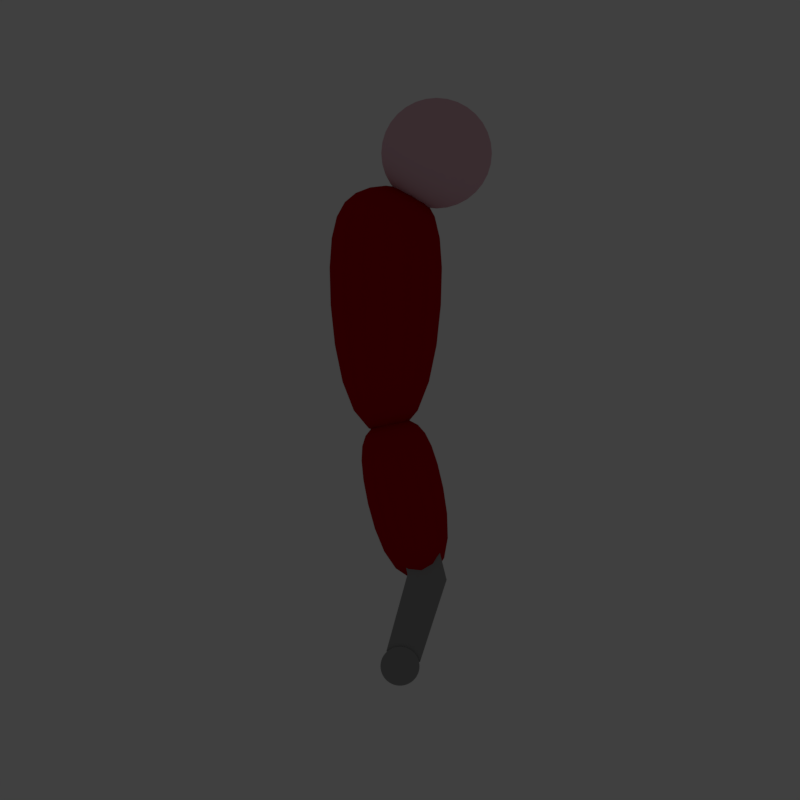 # Source: EnemyCharacter.blend  (saved by Blender 2.79.0; exported with 4.5.12 LTS)
import bpy
from mathutils import Matrix  # noqa: F401  (used for matrix-valued properties, if any)

bpy.ops.wm.read_factory_settings(use_empty=True)
scene = bpy.context.scene
scene.name = 'Scene'

# ---- collections
col_collection_1 = bpy.data.collections.new('Collection 1'); scene.collection.children.link(col_collection_1)
col_collection_1.hide_render = True
col_collection_1.hide_viewport = True
col_collection_2 = bpy.data.collections.new('Collection 2'); scene.collection.children.link(col_collection_2)
col_collection_3 = bpy.data.collections.new('Collection 3'); scene.collection.children.link(col_collection_3)
col_collection_3.hide_render = True
col_collection_3.hide_viewport = True
col_collection_4 = bpy.data.collections.new('Collection 4'); scene.collection.children.link(col_collection_4)
col_collection_4.hide_render = True
col_collection_4.hide_viewport = True
col_collection_11 = bpy.data.collections.new('Collection 11'); scene.collection.children.link(col_collection_11)
col_collection_12 = bpy.data.collections.new('Collection 12'); scene.collection.children.link(col_collection_12)
col_collection_12.hide_render = True
col_collection_12.hide_viewport = True

# ---- materials (node trees are filled in below, after node groups)
mat_material_002 = bpy.data.materials.new('Material.002')
mat_material_002.alpha_threshold = 0.0
mat_material_002.use_transparent_shadow = False
mat_material_002.diffuse_color = (1.0, 1.0, 1.0, 1.0)
mat_material_002.roughness = 0.5
mat_material_002.specular_intensity = 0.0
mat_material_003 = bpy.data.materials.new('Material.003')
mat_material_003.alpha_threshold = 0.0
mat_material_003.use_transparent_shadow = False
mat_material_003.diffuse_color = (0.0, 0.0, 0.0, 1.0)
mat_material_003.roughness = 0.5
mat_material_003.specular_intensity = 0.0
mat_material_006 = bpy.data.materials.new('Material.006')
mat_material_006.alpha_threshold = 0.0
mat_material_006.use_transparent_shadow = False
mat_material_006.diffuse_color = (0.3185, 0.3185, 0.3185, 1.0)
mat_material_006.roughness = 0.5
mat_green = bpy.data.materials.new('Green')
mat_green.alpha_threshold = 0.0
mat_green.use_transparent_shadow = False
mat_green.diffuse_color = (0.448, 0.0, 0.003622, 1.0)
mat_green.roughness = 0.5
mat_material_005 = bpy.data.materials.new('Material.005')
mat_material_005.alpha_threshold = 0.0
mat_material_005.use_transparent_shadow = False
mat_material_005.diffuse_color = (0.8, 0.4925, 0.5658, 1.0)
mat_material_005.roughness = 0.5
mat_material_004 = bpy.data.materials.new('Material.004')
mat_material_004.alpha_threshold = 0.0
mat_material_004.use_transparent_shadow = False
mat_material_004.diffuse_color = (0.168, 0.01458, 0.004047, 1.0)
mat_material_004.roughness = 0.5
mat_material_004.specular_intensity = 0.0

# ---- material node trees

# ---- world
world_world = bpy.data.worlds.new('World'); scene.world = world_world
world_world.color = (0.05088, 0.05088, 0.05088)
world_world.use_sun_shadow = False
world_world.sun_shadow_jitter_overblur = 0.0
world_world.cycles.sampling_method = 'MANUAL'

# ---- cameras
cam_camera = bpy.data.cameras.new('Camera')
cam_camera.type = 'ORTHO'
cam_camera.clip_end = 100.0
cam_camera.lens = 35.0
cam_camera.sensor_width = 32.0
cam_camera.sensor_height = 18.0
cam_camera.ortho_scale = 2.104
cam_camera.dof.focus_distance = 0.0
cam_camera.dof.aperture_fstop = 128.0

# ---- lights
light_sun = bpy.data.lights.new('Sun', 'SUN')
light_sun.transmission_factor = 0.0
light_sun.angle = 0.1993
light_sun.energy = 1.0
light_sun.shadow_buffer_clip_start = 0.5
light_sun.shadow_soft_size = 0.1
light_sun.shadow_cascade_max_distance = 1000.0

# ---- meshes
me_cylinder_004 = bpy.data.meshes.new('Cylinder.004')
me_cylinder_004.from_pydata([(0.0, 1.0, -0.1), (0.0, 1.0, 0.1), (0.09802, 0.9952, -0.1), (0.09802, 0.9952, 0.1), (0.1951, 0.9808, -0.1), (0.1951, 0.9808, 0.1), (0.2903, 0.9569, -0.1), (0.2903, 0.9569, 0.1), (0.3827, 0.9239, -0.1), (0.3827, 0.9239, 0.1), (0.4714, 0.8819, -0.1), (0.4714, 0.8819, 0.1), (0.5556, 0.8315, -0.1), (0.5556, 0.8315, 0.1), (0.6344, 0.773, -0.1), (0.6344, 0.773, 0.1), (0.7071, 0.7071, -0.1), (0.7071, 0.7071, 0.1), (0.773, 0.6344, -0.1), (0.773, 0.6344, 0.1), (0.8315, 0.5556, -0.1), (0.8315, 0.5556, 0.1), (0.8819, 0.4714, -0.1), (0.8819, 0.4714, 0.1), (0.9239, 0.3827, -0.1), (0.9239, 0.3827, 0.1), (0.9569, 0.2903, -0.1), (0.9569, 0.2903, 0.1), (0.9808, 0.1951, -0.1), (0.9808, 0.1951, 0.1), (0.9952, 0.09802, -0.1), (0.9952, 0.09802, 0.1), (1.0, -1.629e-07, -0.1), (1.0, -1.629e-07, 0.1), (0.9952, -0.09802, -0.1), (0.9952, -0.09802, 0.1), (0.9808, -0.1951, -0.1), (0.9808, -0.1951, 0.1), (0.9569, -0.2903, -0.1), (0.9569, -0.2903, 0.1), (0.9239, -0.3827, -0.1), (0.9239, -0.3827, 0.1), (0.8819, -0.4714, -0.1), (0.8819, -0.4714, 0.1), (0.8315, -0.5556, -0.1), (0.8315, -0.5556, 0.1), (0.773, -0.6344, -0.1), (0.773, -0.6344, 0.1), (0.7071, -0.7071, -0.1), (0.7071, -0.7071, 0.1), (0.6344, -0.773, -0.1), (0.6344, -0.773, 0.1), (0.5556, -0.8315, -0.1), (0.5556, -0.8315, 0.1), (0.4714, -0.8819, -0.1), (0.4714, -0.8819, 0.1), (0.3827, -0.9239, -0.1), (0.3827, -0.9239, 0.1), (0.2903, -0.9569, -0.1), (0.2903, -0.9569, 0.1), (0.1951, -0.9808, -0.1), (0.1951, -0.9808, 0.1), (0.09802, -0.9952, -0.1), (0.09802, -0.9952, 0.1), (-8.027e-07, -1.0, -0.1), (-8.027e-07, -1.0, 0.1), (-0.09802, -0.9952, -0.1), (-0.09802, -0.9952, 0.1), (-0.1951, -0.9808, -0.1), (-0.1951, -0.9808, 0.1), (-0.2903, -0.9569, -0.1), (-0.2903, -0.9569, 0.1), (-0.3827, -0.9239, -0.1), (-0.3827, -0.9239, 0.1), (-0.4714, -0.8819, -0.1), (-0.4714, -0.8819, 0.1), (-0.5556, -0.8315, -0.1), (-0.5556, -0.8315, 0.1), (-0.6344, -0.773, -0.1), (-0.6344, -0.773, 0.1), (-0.7071, -0.7071, -0.1), (-0.7071, -0.7071, 0.1), (-0.773, -0.6344, -0.1), (-0.773, -0.6344, 0.1), (-0.8315, -0.5556, -0.1), (-0.8315, -0.5556, 0.1), (-0.8819, -0.4714, -0.1), (-0.8819, -0.4714, 0.1), (-0.9239, -0.3827, -0.1), (-0.9239, -0.3827, 0.1), (-0.9569, -0.2903, -0.1), (-0.9569, -0.2903, 0.1), (-0.9808, -0.1951, -0.1), (-0.9808, -0.1951, 0.1), (-0.9952, -0.09802, -0.1), (-0.9952, -0.09802, 0.1), (-1.0, -4.649e-07, -0.1), (-1.0, -4.649e-07, 0.1), (-0.9952, 0.09802, -0.1), (-0.9952, 0.09802, 0.1), (-0.9808, 0.1951, -0.1), (-0.9808, 0.1951, 0.1), (-0.9569, 0.2903, -0.1), (-0.9569, 0.2903, 0.1), (-0.9239, 0.3827, -0.1), (-0.9239, 0.3827, 0.1), (-0.8819, 0.4714, -0.1), (-0.8819, 0.4714, 0.1), (-0.8315, 0.5556, -0.1), (-0.8315, 0.5556, 0.1), (-0.773, 0.6344, -0.1), (-0.773, 0.6344, 0.1), (-0.7071, 0.7071, -0.1), (-0.7071, 0.7071, 0.1), (-0.6344, 0.773, -0.1), (-0.6344, 0.773, 0.1), (-0.5556, 0.8315, -0.1), (-0.5556, 0.8315, 0.1), (-0.4714, 0.8819, -0.1), (-0.4714, 0.8819, 0.1), (-0.3827, 0.9239, -0.1), (-0.3827, 0.9239, 0.1), (-0.2903, 0.9569, -0.1), (-0.2903, 0.9569, 0.1), (-0.1951, 0.9808, -0.1), (-0.1951, 0.9808, 0.1), (-0.09802, 0.9952, -0.1), (-0.09802, 0.9952, 0.1), (0.1051, -0.9684, 0.3), (0.1051, -0.9684, 0.5), (0.1138, -1.049, 0.3), (0.1138, -1.049, 0.5), (-0.1051, -0.9684, 0.3), (-0.1051, -0.9684, 0.5), (-0.1138, -1.049, 0.3), (-0.1138, -1.049, 0.5), (0.2763, -0.6476, 0.3), (0.2763, -0.6476, 0.5), (0.308, -0.7219, 0.3), (0.308, -0.7219, 0.5), (-0.05438, -0.975, 0.3), (-0.05438, -0.975, 0.5), (0.03038, -0.9661, 0.3), (0.03038, -0.9661, 0.5), (0.2913, -0.5675, 0.3), (0.2913, -0.5675, 0.5), (0.3282, -0.6393, 0.3), (0.3282, -0.6393, 0.5), (-0.4844, -0.846, 0.3), (-0.4844, -0.846, 0.5), (-0.5245, -0.916, 0.3), (-0.5245, -0.916, 0.5), (-0.6539, -0.7211, 0.3), (-0.6539, -0.7211, 0.5), (-0.7082, -0.7809, 0.3), (-0.7082, -0.7809, 0.5), (-0.157, -0.6855, 0.3), (-0.157, -0.6855, 0.5), (-0.1749, -0.7642, 0.3), (-0.1749, -0.7642, 0.5), (-0.6174, -0.7571, 0.3), (-0.6174, -0.7571, 0.5), (-0.5429, -0.799, 0.3), (-0.5429, -0.799, 0.5), (-0.09815, -0.631, 0.3), (-0.09815, -0.631, 0.5), (-0.1104, -0.7107, 0.3), (-0.1104, -0.7107, 0.5), (-0.8881, -0.3994, 0.3), (-0.8881, -0.3994, 0.5), (-0.9617, -0.4325, 0.3), (-0.9617, -0.4325, 0.5), (-0.9527, -0.1989, 0.3), (-0.9527, -0.1989, 0.5), (-1.032, -0.2154, 0.3), (-1.032, -0.2154, 0.5), (-0.5296, -0.4622, 0.3), (-0.5296, -0.4622, 0.5), (-0.5904, -0.5153, 0.3), (-0.5904, -0.5153, 0.5), (-0.9455, -0.2499, 0.3), (-0.9455, -0.2499, 0.5), (-0.9089, -0.3275, 0.3), (-0.9089, -0.3275, 0.5), (-0.4507, -0.4537, 0.3), (-0.4507, -0.4537, 0.5), (-0.5076, -0.5109, 0.3), (-0.5076, -0.5109, 0.5), (-0.9528, 0.1985, 0.3), (-0.9528, 0.1985, 0.5), (-1.032, 0.2149, 0.3), (-1.032, 0.2149, 0.5), (-0.8883, 0.3991, 0.3), (-0.8883, 0.3991, 0.5), (-0.9619, 0.4321, 0.3), (-0.9619, 0.4321, 0.5), (-0.7004, -0.06294, 0.3), (-0.7004, -0.06294, 0.5), (-0.7807, -0.07006, 0.3), (-0.7807, -0.07006, 0.5), (-0.9111, 0.3531, 0.3), (-0.9111, 0.3531, 0.5), (-0.9285, 0.2693, 0.3), (-0.9285, 0.2693, 0.5), (-0.6301, -0.1022, 0.3), (-0.6301, -0.1022, 0.5), (-0.7098, -0.115, 0.3), (-0.7098, -0.115, 0.5), (-0.6542, 0.7208, 0.3), (-0.6542, 0.7208, 0.5), (-0.7085, 0.7806, 0.3), (-0.7085, 0.7806, 0.5), (-0.4848, 0.8458, 0.3), (-0.4848, 0.8458, 0.5), (-0.5249, 0.9158, 0.3), (-0.5249, 0.9158, 0.5), (-0.6042, 0.3611, 0.3), (-0.6042, 0.3611, 0.5), (-0.6735, 0.4026, 0.3), (-0.6735, 0.4026, 0.5), (-0.5293, 0.8206, 0.3), (-0.5293, 0.8206, 0.5), (-0.5933, 0.7641, 0.3), (-0.5933, 0.7641, 0.5), (-0.5694, 0.2876, 0.3), (-0.5694, 0.2876, 0.5), (-0.6414, 0.324, 0.3), (-0.6414, 0.324, 0.5), (-0.1056, 0.9683, 0.3), (-0.1056, 0.9683, 0.5), (-0.1142, 1.049, 0.3), (-0.1142, 1.049, 0.5), (0.1047, 0.9684, 0.3), (0.1047, 0.9684, 0.5), (0.1133, 1.049, 0.3), (0.1133, 1.049, 0.5), (-0.2766, 0.6475, 0.3), (-0.2766, 0.6475, 0.5), (-0.3083, 0.7217, 0.3), (-0.3083, 0.7217, 0.5), (0.05397, 0.975, 0.3), (0.05397, 0.975, 0.5), (-0.03078, 0.9661, 0.3), (-0.03078, 0.9661, 0.5), (-0.2915, 0.5674, 0.3), (-0.2915, 0.5674, 0.5), (-0.3285, 0.6392, 0.3), (-0.3285, 0.6392, 0.5), (0.484, 0.8461, 0.3), (0.484, 0.8461, 0.5), (0.5241, 0.9162, 0.3), (0.5241, 0.9162, 0.5), (0.6536, 0.7214, 0.3), (0.6536, 0.7214, 0.5), (0.7078, 0.7812, 0.3), (0.7078, 0.7812, 0.5), (0.1567, 0.6855, 0.3), (0.1567, 0.6855, 0.5), (0.1746, 0.7642, 0.3), (0.1746, 0.7642, 0.5), (0.6171, 0.7574, 0.3), (0.6171, 0.7574, 0.5), (0.5426, 0.7992, 0.3), (0.5426, 0.7992, 0.5), (0.09789, 0.631, 0.3), (0.09789, 0.631, 0.5), (0.1101, 0.7108, 0.3), (0.1101, 0.7108, 0.5), (0.8879, 0.3998, 0.3), (0.8879, 0.3998, 0.5), (0.9615, 0.4329, 0.3), (0.9615, 0.4329, 0.5), (0.9527, 0.1993, 0.3), (0.9527, 0.1993, 0.5), (1.032, 0.2158, 0.3), (1.032, 0.2158, 0.5), (0.5294, 0.4625, 0.3), (0.5294, 0.4625, 0.5), (0.5902, 0.5156, 0.3), (0.5902, 0.5156, 0.5), (0.9454, 0.2503, 0.3), (0.9454, 0.2503, 0.5), (0.9088, 0.3279, 0.3), (0.9088, 0.3279, 0.5), (0.4505, 0.4539, 0.3), (0.4505, 0.4539, 0.5), (0.5074, 0.5111, 0.3), (0.5074, 0.5111, 0.5), (0.9529, -0.1981, 0.3), (0.9529, -0.1981, 0.5), (1.032, -0.2145, 0.3), (1.032, -0.2145, 0.5), (0.8885, -0.3987, 0.3), (0.8885, -0.3987, 0.5), (0.9621, -0.4318, 0.3), (0.9621, -0.4318, 0.5), (0.7003, 0.06324, 0.3), (0.7003, 0.06324, 0.5), (0.7807, 0.07039, 0.3), (0.7807, 0.07039, 0.5), (0.9112, -0.3527, 0.3), (0.9112, -0.3527, 0.5), (0.9287, -0.2689, 0.3), (0.9287, -0.2689, 0.5), (0.6301, 0.1025, 0.3), (0.6301, 0.1025, 0.5), (0.7097, 0.1153, 0.3), (0.7097, 0.1153, 0.5), (0.6546, -0.7205, 0.3), (0.6546, -0.7205, 0.5), (0.7088, -0.7803, 0.3), (0.7088, -0.7803, 0.5), (0.4851, -0.8456, 0.3), (0.4851, -0.8456, 0.5), (0.5253, -0.9156, 0.3), (0.5253, -0.9156, 0.5), (0.6044, -0.3609, 0.3), (0.6044, -0.3609, 0.5), (0.6737, -0.4023, 0.3), (0.6737, -0.4023, 0.5), (0.5297, -0.8203, 0.3), (0.5297, -0.8203, 0.5), (0.5936, -0.7639, 0.3), (0.5936, -0.7639, 0.5), (0.5695, -0.2873, 0.3), (0.5695, -0.2873, 0.5), (0.6415, -0.3237, 0.3), (0.6415, -0.3237, 0.5), (0.106, -0.9683, 0.3), (0.106, -0.9683, 0.5), (0.1146, -1.049, 0.3), (0.1146, -1.049, 0.5), (-0.1043, -0.9684, 0.3), (-0.1043, -0.9684, 0.5), (-0.1129, -1.049, 0.3), (-0.1129, -1.049, 0.5), (0.2768, -0.6474, 0.3), (0.2768, -0.6474, 0.5), (0.3086, -0.7216, 0.3), (0.3086, -0.7216, 0.5), (-0.05357, -0.975, 0.3), (-0.05357, -0.975, 0.5), (0.03119, -0.966, 0.3), (0.03119, -0.966, 0.5), (0.2918, -0.5673, 0.3), (0.2918, -0.5673, 0.5), (0.3287, -0.639, 0.3), (0.3287, -0.639, 0.5)], [], [(0, 1, 3, 2), (2, 3, 5, 4), (4, 5, 7, 6), (6, 7, 9, 8), (8, 9, 11, 10), (10, 11, 13, 12), (12, 13, 15, 14), (14, 15, 17, 16), (16, 17, 19, 18), (18, 19, 21, 20), (20, 21, 23, 22), (22, 23, 25, 24), (24, 25, 27, 26), (26, 27, 29, 28), (28, 29, 31, 30), (30, 31, 33, 32), (32, 33, 35, 34), (34, 35, 37, 36), (36, 37, 39, 38), (38, 39, 41, 40), (40, 41, 43, 42), (42, 43, 45, 44), (44, 45, 47, 46), (46, 47, 49, 48), (48, 49, 51, 50), (50, 51, 53, 52), (52, 53, 55, 54), (54, 55, 57, 56), (56, 57, 59, 58), (58, 59, 61, 60), (60, 61, 63, 62), (62, 63, 65, 64), (64, 65, 67, 66), (66, 67, 69, 68), (68, 69, 71, 70), (70, 71, 73, 72), (72, 73, 75, 74), (74, 75, 77, 76), (76, 77, 79, 78), (78, 79, 81, 80), (80, 81, 83, 82), (82, 83, 85, 84), (84, 85, 87, 86), (86, 87, 89, 88), (88, 89, 91, 90), (90, 91, 93, 92), (92, 93, 95, 94), (94, 95, 97, 96), (96, 97, 99, 98), (98, 99, 101, 100), (100, 101, 103, 102), (102, 103, 105, 104), (104, 105, 107, 106), (106, 107, 109, 108), (108, 109, 111, 110), (110, 111, 113, 112), (112, 113, 115, 114), (114, 115, 117, 116), (116, 117, 119, 118), (118, 119, 121, 120), (120, 121, 123, 122), (122, 123, 125, 124), (3, 1, 127, 125, 123, 121, 119, 117, 115, 113, 111, 109, 107, 105, 103, 101, 99, 97, 95, 93, 91, 89, 87, 85, 83, 81, 79, 77, 75, 73, 71, 69, 67, 65, 63, 61, 59, 57, 55, 53, 51, 49, 47, 45, 43, 41, 39, 37, 35, 33, 31, 29, 27, 25, 23, 21, 19, 17, 15, 13, 11, 9, 7, 5), (124, 125, 127, 126), (126, 127, 1, 0), (0, 2, 4, 6, 8, 10, 12, 14, 16, 18, 20, 22, 24, 26, 28, 30, 32, 34, 36, 38, 40, 42, 44, 46, 48, 50, 52, 54, 56, 58, 60, 62, 64, 66, 68, 70, 72, 74, 76, 78, 80, 82, 84, 86, 88, 90, 92, 94, 96, 98, 100, 102, 104, 106, 108, 110, 112, 114, 116, 118, 120, 122, 124, 126), (128, 129, 131, 130), (130, 131, 135, 134), (134, 135, 133, 132), (132, 133, 129, 128), (130, 134, 132, 128), (135, 131, 129, 133), (137, 139, 147, 145), (138, 139, 143, 142), (142, 143, 141, 140), (140, 141, 137, 136), (138, 142, 140, 136), (143, 139, 137, 141), (144, 145, 147, 146), (138, 136, 144, 146), (139, 138, 146, 147), (136, 137, 145, 144), (148, 149, 151, 150), (150, 151, 155, 154), (154, 155, 153, 152), (152, 153, 149, 148), (150, 154, 152, 148), (155, 151, 149, 153), (157, 159, 167, 165), (158, 159, 163, 162), (162, 163, 161, 160), (160, 161, 157, 156), (158, 162, 160, 156), (163, 159, 157, 161), (164, 165, 167, 166), (158, 156, 164, 166), (159, 158, 166, 167), (156, 157, 165, 164), (168, 169, 171, 170), (170, 171, 175, 174), (174, 175, 173, 172), (172, 173, 169, 168), (170, 174, 172, 168), (175, 171, 169, 173), (177, 179, 187, 185), (178, 179, 183, 182), (182, 183, 181, 180), (180, 181, 177, 176), (178, 182, 180, 176), (183, 179, 177, 181), (184, 185, 187, 186), (178, 176, 184, 186), (179, 178, 186, 187), (176, 177, 185, 184), (188, 189, 191, 190), (190, 191, 195, 194), (194, 195, 193, 192), (192, 193, 189, 188), (190, 194, 192, 188), (195, 191, 189, 193), (197, 199, 207, 205), (198, 199, 203, 202), (202, 203, 201, 200), (200, 201, 197, 196), (198, 202, 200, 196), (203, 199, 197, 201), (204, 205, 207, 206), (198, 196, 204, 206), (199, 198, 206, 207), (196, 197, 205, 204), (208, 209, 211, 210), (210, 211, 215, 214), (214, 215, 213, 212), (212, 213, 209, 208), (210, 214, 212, 208), (215, 211, 209, 213), (217, 219, 227, 225), (218, 219, 223, 222), (222, 223, 221, 220), (220, 221, 217, 216), (218, 222, 220, 216), (223, 219, 217, 221), (224, 225, 227, 226), (218, 216, 224, 226), (219, 218, 226, 227), (216, 217, 225, 224), (228, 229, 231, 230), (230, 231, 235, 234), (234, 235, 233, 232), (232, 233, 229, 228), (230, 234, 232, 228), (235, 231, 229, 233), (237, 239, 247, 245), (238, 239, 243, 242), (242, 243, 241, 240), (240, 241, 237, 236), (238, 242, 240, 236), (243, 239, 237, 241), (244, 245, 247, 246), (238, 236, 244, 246), (239, 238, 246, 247), (236, 237, 245, 244), (248, 249, 251, 250), (250, 251, 255, 254), (254, 255, 253, 252), (252, 253, 249, 248), (250, 254, 252, 248), (255, 251, 249, 253), (257, 259, 267, 265), (258, 259, 263, 262), (262, 263, 261, 260), (260, 261, 257, 256), (258, 262, 260, 256), (263, 259, 257, 261), (264, 265, 267, 266), (258, 256, 264, 266), (259, 258, 266, 267), (256, 257, 265, 264), (268, 269, 271, 270), (270, 271, 275, 274), (274, 275, 273, 272), (272, 273, 269, 268), (270, 274, 272, 268), (275, 271, 269, 273), (277, 279, 287, 285), (278, 279, 283, 282), (282, 283, 281, 280), (280, 281, 277, 276), (278, 282, 280, 276), (283, 279, 277, 281), (284, 285, 287, 286), (278, 276, 284, 286), (279, 278, 286, 287), (276, 277, 285, 284), (288, 289, 291, 290), (290, 291, 295, 294), (294, 295, 293, 292), (292, 293, 289, 288), (290, 294, 292, 288), (295, 291, 289, 293), (297, 299, 307, 305), (298, 299, 303, 302), (302, 303, 301, 300), (300, 301, 297, 296), (298, 302, 300, 296), (303, 299, 297, 301), (304, 305, 307, 306), (298, 296, 304, 306), (299, 298, 306, 307), (296, 297, 305, 304), (308, 309, 311, 310), (310, 311, 315, 314), (314, 315, 313, 312), (312, 313, 309, 308), (310, 314, 312, 308), (315, 311, 309, 313), (317, 319, 327, 325), (318, 319, 323, 322), (322, 323, 321, 320), (320, 321, 317, 316), (318, 322, 320, 316), (323, 319, 317, 321), (324, 325, 327, 326), (318, 316, 324, 326), (319, 318, 326, 327), (316, 317, 325, 324), (328, 329, 331, 330), (330, 331, 335, 334), (334, 335, 333, 332), (332, 333, 329, 328), (330, 334, 332, 328), (335, 331, 329, 333), (337, 339, 347, 345), (338, 339, 343, 342), (342, 343, 341, 340), (340, 341, 337, 336), (338, 342, 340, 336), (343, 339, 337, 341), (344, 345, 347, 346), (338, 336, 344, 346), (339, 338, 346, 347), (336, 337, 345, 344)])
me_cylinder_004.polygons.foreach_set('material_index', [0, 0, 0, 0, 0, 0, 0, 0, 0, 0, 0, 0, 0, 0, 0, 0, 0, 0, 0, 0, 0, 0, 0, 0, 0, 0, 0, 0, 0, 0, 0, 0, 0, 0, 0, 0, 0, 0, 0, 0, 0, 0, 0, 0, 0, 0, 0, 0, 0, 0, 0, 0, 0, 0, 0, 0, 0, 0, 0, 0, 0, 0, 0, 0, 0, 0, 1, 1, 1, 1, 1, 1, 1, 1, 1, 1, 1, 1, 1, 1, 1, 1, 1, 1, 1, 1, 1, 1, 1, 1, 1, 1, 1, 1, 1, 1, 1, 1, 1, 1, 1, 1, 1, 1, 1, 1, 1, 1, 1, 1, 1, 1, 1, 1, 1, 1, 1, 1, 1, 1, 1, 1, 1, 1, 1, 1, 1, 1, 1, 1, 1, 1, 1, 1, 1, 1, 1, 1, 1, 1, 1, 1, 1, 1, 1, 1, 1, 1, 1, 1, 1, 1, 1, 1, 1, 1, 1, 1, 1, 1, 1, 1, 1, 1, 1, 1, 1, 1, 1, 1, 1, 1, 1, 1, 1, 1, 1, 1, 1, 1, 1, 1, 1, 1, 1, 1, 1, 1, 1, 1, 1, 1, 1, 1, 1, 1, 1, 1, 1, 1, 1, 1, 1, 1, 1, 1, 1, 1, 1, 1, 1, 1, 1, 1, 1, 1, 1, 1, 1, 1, 1, 1, 1, 1, 1, 1, 1, 1, 1, 1, 1, 1, 1, 1, 1, 1, 1, 1, 1, 1, 1, 1])
me_cylinder_004.materials.append(mat_material_002)
me_cylinder_004.materials.append(mat_material_003)
me_cylinder_004.use_remesh_preserve_volume = False
me_cylinder_004.use_remesh_preserve_attributes = False
me_cylinder_004.use_mirror_vertex_groups = False
me_cylinder_004.update()
me_cube_001 = bpy.data.meshes.new('Cube.001')
me_cube_001.from_pydata([(-0.1, 0.1533, -0.1), (-0.1, 0.1533, 0.1), (-0.1, 0.234, -0.1), (-0.1, 0.234, 0.1), (0.1, 0.1533, -0.1), (0.1, 0.1533, 0.1), (0.1, 0.234, -0.1), (0.1, 0.234, 0.1), (-0.3723, -0.1171, -0.1), (-0.3723, -0.1171, 0.1), (-0.3723, -0.03638, -0.1), (-0.3723, -0.03638, 0.1), (0.05155, 0.1564, -0.1), (0.05155, 0.1564, 0.1), (-0.0291, 0.146, -0.1), (-0.0291, 0.146, 0.1), (-0.4379, -0.1821, -0.1), (-0.4379, -0.1821, 0.1), (-0.4379, -0.1014, -0.1), (-0.4379, -0.1014, 0.1)], [], [(0, 1, 3, 2), (2, 3, 7, 6), (6, 7, 5, 4), (4, 5, 1, 0), (2, 6, 4, 0), (7, 3, 1, 5), (9, 11, 19, 17), (10, 11, 15, 14), (14, 15, 13, 12), (12, 13, 9, 8), (10, 14, 12, 8), (15, 11, 9, 13), (16, 17, 19, 18), (10, 8, 16, 18), (11, 10, 18, 19), (8, 9, 17, 16)])
me_cube_001.materials.append(mat_material_003)
me_cube_001.use_remesh_preserve_volume = False
me_cube_001.use_remesh_preserve_attributes = False
me_cube_001.use_mirror_vertex_groups = False
me_cube_001.update()
me_cylinder_001 = bpy.data.meshes.new('Cylinder.001')
me_cylinder_001.from_pydata([(0.0, 1.0, -0.1), (0.0, 1.0, 0.1), (0.09802, 0.9952, -0.1), (0.09802, 0.9952, 0.1), (0.1951, 0.9808, -0.1), (0.1951, 0.9808, 0.1), (0.2903, 0.9569, -0.1), (0.2903, 0.9569, 0.1), (0.3827, 0.9239, -0.1), (0.3827, 0.9239, 0.1), (0.4714, 0.8819, -0.1), (0.4714, 0.8819, 0.1), (0.5556, 0.8315, -0.1), (0.5556, 0.8315, 0.1), (0.6344, 0.773, -0.1), (0.6344, 0.773, 0.1), (0.7071, 0.7071, -0.1), (0.7071, 0.7071, 0.1), (0.773, 0.6344, -0.1), (0.773, 0.6344, 0.1), (0.8315, 0.5556, -0.1), (0.8315, 0.5556, 0.1), (0.8819, 0.4714, -0.1), (0.8819, 0.4714, 0.1), (0.9239, 0.3827, -0.1), (0.9239, 0.3827, 0.1), (0.9569, 0.2903, -0.1), (0.9569, 0.2903, 0.1), (0.9808, 0.1951, -0.1), (0.9808, 0.1951, 0.1), (0.9952, 0.09802, -0.1), (0.9952, 0.09802, 0.1), (1.0, -1.629e-07, -0.1), (1.0, -1.629e-07, 0.1), (0.9952, -0.09802, -0.1), (0.9952, -0.09802, 0.1), (0.9808, -0.1951, -0.1), (0.9808, -0.1951, 0.1), (0.9569, -0.2903, -0.1), (0.9569, -0.2903, 0.1), (0.9239, -0.3827, -0.1), (0.9239, -0.3827, 0.1), (0.8819, -0.4714, -0.1), (0.8819, -0.4714, 0.1), (0.8315, -0.5556, -0.1), (0.8315, -0.5556, 0.1), (0.773, -0.6344, -0.1), (0.773, -0.6344, 0.1), (0.7071, -0.7071, -0.1), (0.7071, -0.7071, 0.1), (0.6344, -0.773, -0.1), (0.6344, -0.773, 0.1), (0.5556, -0.8315, -0.1), (0.5556, -0.8315, 0.1), (0.4714, -0.8819, -0.1), (0.4714, -0.8819, 0.1), (0.3827, -0.9239, -0.1), (0.3827, -0.9239, 0.1), (0.2903, -0.9569, -0.1), (0.2903, -0.9569, 0.1), (0.1951, -0.9808, -0.1), (0.1951, -0.9808, 0.1), (0.09802, -0.9952, -0.1), (0.09802, -0.9952, 0.1), (-8.027e-07, -1.0, -0.1), (-8.027e-07, -1.0, 0.1), (-0.09802, -0.9952, -0.1), (-0.09802, -0.9952, 0.1), (-0.1951, -0.9808, -0.1), (-0.1951, -0.9808, 0.1), (-0.2903, -0.9569, -0.1), (-0.2903, -0.9569, 0.1), (-0.3827, -0.9239, -0.1), (-0.3827, -0.9239, 0.1), (-0.4714, -0.8819, -0.1), (-0.4714, -0.8819, 0.1), (-0.5556, -0.8315, -0.1), (-0.5556, -0.8315, 0.1), (-0.6344, -0.773, -0.1), (-0.6344, -0.773, 0.1), (-0.7071, -0.7071, -0.1), (-0.7071, -0.7071, 0.1), (-0.773, -0.6344, -0.1), (-0.773, -0.6344, 0.1), (-0.8315, -0.5556, -0.1), (-0.8315, -0.5556, 0.1), (-0.8819, -0.4714, -0.1), (-0.8819, -0.4714, 0.1), (-0.9239, -0.3827, -0.1), (-0.9239, -0.3827, 0.1), (-0.9569, -0.2903, -0.1), (-0.9569, -0.2903, 0.1), (-0.9808, -0.1951, -0.1), (-0.9808, -0.1951, 0.1), (-0.9952, -0.09802, -0.1), (-0.9952, -0.09802, 0.1), (-1.0, -4.649e-07, -0.1), (-1.0, -4.649e-07, 0.1), (-0.9952, 0.09802, -0.1), (-0.9952, 0.09802, 0.1), (-0.9808, 0.1951, -0.1), (-0.9808, 0.1951, 0.1), (-0.9569, 0.2903, -0.1), (-0.9569, 0.2903, 0.1), (-0.9239, 0.3827, -0.1), (-0.9239, 0.3827, 0.1), (-0.8819, 0.4714, -0.1), (-0.8819, 0.4714, 0.1), (-0.8315, 0.5556, -0.1), (-0.8315, 0.5556, 0.1), (-0.773, 0.6344, -0.1), (-0.773, 0.6344, 0.1), (-0.7071, 0.7071, -0.1), (-0.7071, 0.7071, 0.1), (-0.6344, 0.773, -0.1), (-0.6344, 0.773, 0.1), (-0.5556, 0.8315, -0.1), (-0.5556, 0.8315, 0.1), (-0.4714, 0.8819, -0.1), (-0.4714, 0.8819, 0.1), (-0.3827, 0.9239, -0.1), (-0.3827, 0.9239, 0.1), (-0.2903, 0.9569, -0.1), (-0.2903, 0.9569, 0.1), (-0.1951, 0.9808, -0.1), (-0.1951, 0.9808, 0.1), (-0.09802, 0.9952, -0.1), (-0.09802, 0.9952, 0.1)], [], [(0, 1, 3, 2), (2, 3, 5, 4), (4, 5, 7, 6), (6, 7, 9, 8), (8, 9, 11, 10), (10, 11, 13, 12), (12, 13, 15, 14), (14, 15, 17, 16), (16, 17, 19, 18), (18, 19, 21, 20), (20, 21, 23, 22), (22, 23, 25, 24), (24, 25, 27, 26), (26, 27, 29, 28), (28, 29, 31, 30), (30, 31, 33, 32), (32, 33, 35, 34), (34, 35, 37, 36), (36, 37, 39, 38), (38, 39, 41, 40), (40, 41, 43, 42), (42, 43, 45, 44), (44, 45, 47, 46), (46, 47, 49, 48), (48, 49, 51, 50), (50, 51, 53, 52), (52, 53, 55, 54), (54, 55, 57, 56), (56, 57, 59, 58), (58, 59, 61, 60), (60, 61, 63, 62), (62, 63, 65, 64), (64, 65, 67, 66), (66, 67, 69, 68), (68, 69, 71, 70), (70, 71, 73, 72), (72, 73, 75, 74), (74, 75, 77, 76), (76, 77, 79, 78), (78, 79, 81, 80), (80, 81, 83, 82), (82, 83, 85, 84), (84, 85, 87, 86), (86, 87, 89, 88), (88, 89, 91, 90), (90, 91, 93, 92), (92, 93, 95, 94), (94, 95, 97, 96), (96, 97, 99, 98), (98, 99, 101, 100), (100, 101, 103, 102), (102, 103, 105, 104), (104, 105, 107, 106), (106, 107, 109, 108), (108, 109, 111, 110), (110, 111, 113, 112), (112, 113, 115, 114), (114, 115, 117, 116), (116, 117, 119, 118), (118, 119, 121, 120), (120, 121, 123, 122), (122, 123, 125, 124), (3, 1, 127, 125, 123, 121, 119, 117, 115, 113, 111, 109, 107, 105, 103, 101, 99, 97, 95, 93, 91, 89, 87, 85, 83, 81, 79, 77, 75, 73, 71, 69, 67, 65, 63, 61, 59, 57, 55, 53, 51, 49, 47, 45, 43, 41, 39, 37, 35, 33, 31, 29, 27, 25, 23, 21, 19, 17, 15, 13, 11, 9, 7, 5), (124, 125, 127, 126), (126, 127, 1, 0), (0, 2, 4, 6, 8, 10, 12, 14, 16, 18, 20, 22, 24, 26, 28, 30, 32, 34, 36, 38, 40, 42, 44, 46, 48, 50, 52, 54, 56, 58, 60, 62, 64, 66, 68, 70, 72, 74, 76, 78, 80, 82, 84, 86, 88, 90, 92, 94, 96, 98, 100, 102, 104, 106, 108, 110, 112, 114, 116, 118, 120, 122, 124, 126)])
me_cylinder_001.materials.append(mat_material_002)
me_cylinder_001.use_remesh_preserve_volume = False
me_cylinder_001.use_remesh_preserve_attributes = False
me_cylinder_001.use_mirror_vertex_groups = False
me_cylinder_001.update()
me_cylinder_005 = bpy.data.meshes.new('Cylinder.005')
me_cylinder_005.from_pydata([(-6.062e-07, 0.05137, -0.05137), (-6.062e-07, 0.05137, 0.05137), (0.005034, 0.05112, -0.05137), (0.005034, 0.05112, 0.05137), (0.01002, 0.05038, -0.05137), (0.01002, 0.05038, 0.05137), (0.01491, 0.04915, -0.05137), (0.01491, 0.04915, 0.05137), (0.01966, 0.04746, -0.05137), (0.01966, 0.04746, 0.05137), (0.02421, 0.0453, -0.05137), (0.02421, 0.0453, 0.05137), (0.02854, 0.04271, -0.05137), (0.02854, 0.04271, 0.05137), (0.03259, 0.03971, -0.05137), (0.03259, 0.03971, 0.05137), (0.03632, 0.03632, -0.05137), (0.03632, 0.03632, 0.05137), (0.03971, 0.03259, -0.05137), (0.03971, 0.03259, 0.05137), (0.04271, 0.02854, -0.05137), (0.04271, 0.02854, 0.05137), (0.0453, 0.02421, -0.05137), (0.0453, 0.02421, 0.05137), (0.04746, 0.01966, -0.05137), (0.04746, 0.01966, 0.05137), (0.04915, 0.01491, -0.05137), (0.04915, 0.01491, 0.05137), (0.05038, 0.01002, -0.05137), (0.05038, 0.01002, 0.05137), (0.05112, 0.005035, -0.05137), (0.05112, 0.005035, 0.05137), (0.05137, -2.407e-07, -0.05137), (0.05137, -2.407e-07, 0.05137), (0.05112, -0.005035, -0.05137), (0.05112, -0.005035, 0.05137), (0.05038, -0.01002, -0.05137), (0.05038, -0.01002, 0.05137), (0.04915, -0.01491, -0.05137), (0.04915, -0.01491, 0.05137), (0.04746, -0.01966, -0.05137), (0.04746, -0.01966, 0.05137), (0.0453, -0.02421, -0.05137), (0.0453, -0.02421, 0.05137), (0.04271, -0.02854, -0.05137), (0.04271, -0.02854, 0.05137), (0.03971, -0.03259, -0.05137), (0.03971, -0.03259, 0.05137), (0.03632, -0.03632, -0.05137), (0.03632, -0.03632, 0.05137), (0.03259, -0.03971, -0.05137), (0.03259, -0.03971, 0.05137), (0.02854, -0.04271, -0.05137), (0.02854, -0.04271, 0.05137), (0.02421, -0.0453, -0.05137), (0.02421, -0.0453, 0.05137), (0.01966, -0.04746, -0.05137), (0.01966, -0.04746, 0.05137), (0.01491, -0.04915, -0.05137), (0.01491, -0.04915, 0.05137), (0.01002, -0.05038, -0.05137), (0.01002, -0.05038, 0.05137), (0.005034, -0.05112, -0.05137), (0.005034, -0.05112, 0.05137), (-6.474e-07, -0.05137, -0.05137), (-6.474e-07, -0.05137, 0.05137), (-0.005035, -0.05112, -0.05137), (-0.005035, -0.05112, 0.05137), (-0.01002, -0.05038, -0.05137), (-0.01002, -0.05038, 0.05137), (-0.01491, -0.04915, -0.05137), (-0.01491, -0.04915, 0.05137), (-0.01966, -0.04746, -0.05137), (-0.01966, -0.04746, 0.05137), (-0.02421, -0.0453, -0.05137), (-0.02421, -0.0453, 0.05137), (-0.02854, -0.04271, -0.05137), (-0.02854, -0.04271, 0.05137), (-0.03259, -0.03971, -0.05137), (-0.03259, -0.03971, 0.05137), (-0.03632, -0.03632, -0.05137), (-0.03632, -0.03632, 0.05137), (-0.03971, -0.03259, -0.05137), (-0.03971, -0.03259, 0.05137), (-0.04271, -0.02854, -0.05137), (-0.04271, -0.02854, 0.05137), (-0.0453, -0.02421, -0.05137), (-0.0453, -0.02421, 0.05137), (-0.04746, -0.01966, -0.05137), (-0.04746, -0.01966, 0.05137), (-0.04915, -0.01491, -0.05137), (-0.04915, -0.01491, 0.05137), (-0.05038, -0.01002, -0.05137), (-0.05038, -0.01002, 0.05137), (-0.05112, -0.005035, -0.05137), (-0.05112, -0.005035, 0.05137), (-0.05137, -2.562e-07, -0.05137), (-0.05137, -2.562e-07, 0.05137), (-0.05112, 0.005034, -0.05137), (-0.05112, 0.005034, 0.05137), (-0.05038, 0.01002, -0.05137), (-0.05038, 0.01002, 0.05137), (-0.04915, 0.01491, -0.05137), (-0.04915, 0.01491, 0.05137), (-0.04746, 0.01966, -0.05137), (-0.04746, 0.01966, 0.05137), (-0.0453, 0.02421, -0.05137), (-0.0453, 0.02421, 0.05137), (-0.04271, 0.02854, -0.05137), (-0.04271, 0.02854, 0.05137), (-0.03971, 0.03259, -0.05137), (-0.03971, 0.03259, 0.05137), (-0.03632, 0.03632, -0.05137), (-0.03632, 0.03632, 0.05137), (-0.03259, 0.03971, -0.05137), (-0.03259, 0.03971, 0.05137), (-0.02854, 0.04271, -0.05137), (-0.02854, 0.04271, 0.05137), (-0.02421, 0.0453, -0.05137), (-0.02421, 0.0453, 0.05137), (-0.01966, 0.04746, -0.05137), (-0.01966, 0.04746, 0.05137), (-0.01491, 0.04915, -0.05137), (-0.01491, 0.04915, 0.05137), (-0.01002, 0.05038, -0.05137), (-0.01002, 0.05038, 0.05137), (-0.005036, 0.05112, -0.05137), (-0.005036, 0.05112, 0.05137)], [], [(0, 1, 3, 2), (2, 3, 5, 4), (4, 5, 7, 6), (6, 7, 9, 8), (8, 9, 11, 10), (10, 11, 13, 12), (12, 13, 15, 14), (14, 15, 17, 16), (16, 17, 19, 18), (18, 19, 21, 20), (20, 21, 23, 22), (22, 23, 25, 24), (24, 25, 27, 26), (26, 27, 29, 28), (28, 29, 31, 30), (30, 31, 33, 32), (32, 33, 35, 34), (34, 35, 37, 36), (36, 37, 39, 38), (38, 39, 41, 40), (40, 41, 43, 42), (42, 43, 45, 44), (44, 45, 47, 46), (46, 47, 49, 48), (48, 49, 51, 50), (50, 51, 53, 52), (52, 53, 55, 54), (54, 55, 57, 56), (56, 57, 59, 58), (58, 59, 61, 60), (60, 61, 63, 62), (62, 63, 65, 64), (64, 65, 67, 66), (66, 67, 69, 68), (68, 69, 71, 70), (70, 71, 73, 72), (72, 73, 75, 74), (74, 75, 77, 76), (76, 77, 79, 78), (78, 79, 81, 80), (80, 81, 83, 82), (82, 83, 85, 84), (84, 85, 87, 86), (86, 87, 89, 88), (88, 89, 91, 90), (90, 91, 93, 92), (92, 93, 95, 94), (94, 95, 97, 96), (96, 97, 99, 98), (98, 99, 101, 100), (100, 101, 103, 102), (102, 103, 105, 104), (104, 105, 107, 106), (106, 107, 109, 108), (108, 109, 111, 110), (110, 111, 113, 112), (112, 113, 115, 114), (114, 115, 117, 116), (116, 117, 119, 118), (118, 119, 121, 120), (120, 121, 123, 122), (122, 123, 125, 124), (3, 1, 127, 125, 123, 121, 119, 117, 115, 113, 111, 109, 107, 105, 103, 101, 99, 97, 95, 93, 91, 89, 87, 85, 83, 81, 79, 77, 75, 73, 71, 69, 67, 65, 63, 61, 59, 57, 55, 53, 51, 49, 47, 45, 43, 41, 39, 37, 35, 33, 31, 29, 27, 25, 23, 21, 19, 17, 15, 13, 11, 9, 7, 5), (124, 125, 127, 126), (126, 127, 1, 0), (0, 2, 4, 6, 8, 10, 12, 14, 16, 18, 20, 22, 24, 26, 28, 30, 32, 34, 36, 38, 40, 42, 44, 46, 48, 50, 52, 54, 56, 58, 60, 62, 64, 66, 68, 70, 72, 74, 76, 78, 80, 82, 84, 86, 88, 90, 92, 94, 96, 98, 100, 102, 104, 106, 108, 110, 112, 114, 116, 118, 120, 122, 124, 126)])
me_cylinder_005.materials.append(mat_material_006)
me_cylinder_005.use_remesh_preserve_volume = False
me_cylinder_005.use_remesh_preserve_attributes = False
me_cylinder_005.use_mirror_vertex_groups = False
me_cylinder_005.update()
me_cube_003 = bpy.data.meshes.new('Cube.003')
me_cube_003.from_pydata([(-0.6962, -1.0, -0.6962), (-0.6962, -1.0, 0.6962), (-0.6237, 1.0, -0.6237), (-0.6237, 1.0, 0.6237), (0.6962, -1.0, -0.6962), (0.6962, -1.0, 0.6962), (0.6237, 1.0, -0.6237), (0.6237, 1.0, 0.6237), (-1.071, 0.5349, -1.071), (-1.071, 0.5349, 1.071), (1.071, 0.5349, -1.071), (1.071, 0.5349, 1.071)], [], [(8, 9, 3, 2), (2, 3, 7, 6), (10, 11, 5, 4), (4, 5, 1, 0), (8, 10, 4, 0), (11, 9, 1, 5), (7, 3, 9, 11), (2, 6, 10, 8), (6, 7, 11, 10), (0, 1, 9, 8)])
me_cube_003.polygons.foreach_set('use_smooth', [True] * 10)
me_cube_003.materials.append(mat_green)
me_cube_003.use_remesh_preserve_volume = False
me_cube_003.use_remesh_preserve_attributes = False
me_cube_003.use_mirror_vertex_groups = False
me_cube_003.update()
me_cube_005 = bpy.data.meshes.new('Cube.005')
me_cube_005.from_pydata([(-1.0, -1.0, -1.0), (-1.0, -1.0, 1.0), (-1.204, 0.8365, -1.0), (-1.204, 0.8365, 1.0), (1.0, -1.0, -1.0), (1.0, -1.0, 1.0), (1.0, 1.0, -1.0), (1.0, 1.0, 1.0), (-2.046, 1.453, -1.0), (-2.046, 1.453, 1.0), (-0.323, 1.868, -1.0), (-0.323, 1.868, 1.0)], [], [(0, 1, 3, 2), (7, 6, 10, 11), (6, 7, 5, 4), (4, 5, 1, 0), (2, 6, 4, 0), (7, 3, 1, 5), (8, 9, 11, 10), (6, 2, 8, 10), (3, 7, 11, 9), (2, 3, 9, 8)])
me_cube_005.materials.append(mat_material_006)
me_cube_005.use_remesh_preserve_volume = False
me_cube_005.use_remesh_preserve_attributes = False
me_cube_005.use_mirror_vertex_groups = False
me_cube_005.update()
me_cube_004 = bpy.data.meshes.new('Cube.004')
me_cube_004.from_pydata([(-0.9049, -1.0, -0.9049), (-0.9049, -1.0, 0.9049), (-0.6237, 1.0, -0.6237), (-0.6237, 1.0, 0.6237), (0.9049, -1.0, -0.9049), (0.9049, -1.0, 0.9049), (0.6237, 1.0, -0.6237), (0.6237, 1.0, 0.6237), (-1.071, 0.5349, -1.071), (-1.071, 0.5349, 1.071), (1.071, 0.5349, -1.071), (1.071, 0.5349, 1.071)], [], [(8, 9, 3, 2), (2, 3, 7, 6), (10, 11, 5, 4), (4, 5, 1, 0), (8, 10, 4, 0), (11, 9, 1, 5), (7, 3, 9, 11), (2, 6, 10, 8), (6, 7, 11, 10), (0, 1, 9, 8)])
me_cube_004.polygons.foreach_set('use_smooth', [True] * 10)
me_cube_004.materials.append(mat_green)
me_cube_004.use_remesh_preserve_volume = False
me_cube_004.use_remesh_preserve_attributes = False
me_cube_004.use_mirror_vertex_groups = False
me_cube_004.update()
me_sphere = bpy.data.meshes.new('Sphere')
me_sphere.from_pydata([(0.0, -3.258e-07, -1.0), (0.03806, 0.1913, 0.9808), (0.07466, 0.3753, 0.9239), (0.1084, 0.5449, 0.8315), (0.1379, 0.6935, 0.7071), (0.1622, 0.8155, 0.5556), (0.1802, 0.9061, 0.3827), (0.1913, 0.9619, 0.1951), (0.1951, 0.9808, 7.55e-08), (0.1913, 0.9619, -0.1951), (0.1802, 0.9061, -0.3827), (0.1622, 0.8155, -0.5556), (0.1379, 0.6935, -0.7071), (0.1084, 0.5449, -0.8315), (0.07466, 0.3753, -0.9239), (0.03806, 0.1913, -0.9808), (0.07466, 0.1802, 0.9808), (0.1464, 0.3536, 0.9239), (0.2126, 0.5133, 0.8315), (0.2706, 0.6533, 0.7071), (0.3182, 0.7682, 0.5556), (0.3536, 0.8536, 0.3827), (0.3753, 0.9061, 0.1951), (0.3827, 0.9239, 7.55e-08), (0.3753, 0.9061, -0.1951), (0.3536, 0.8536, -0.3827), (0.3182, 0.7682, -0.5556), (0.2706, 0.6533, -0.7071), (0.2126, 0.5133, -0.8315), (0.1464, 0.3536, -0.9239), (0.07466, 0.1802, -0.9808), (0.1084, 0.1622, 0.9808), (0.2126, 0.3182, 0.9239), (0.3087, 0.4619, 0.8315), (0.3928, 0.5879, 0.7071), (0.4619, 0.6913, 0.5556), (0.5133, 0.7682, 0.3827), (0.5449, 0.8155, 0.1951), (0.5556, 0.8315, 7.55e-08), (0.5449, 0.8155, -0.1951), (0.5133, 0.7682, -0.3827), (0.4619, 0.6913, -0.5556), (0.3928, 0.5879, -0.7071), (0.3087, 0.4619, -0.8315), (0.2126, 0.3182, -0.9239), (0.1084, 0.1622, -0.9808), (0.1379, 0.1379, 0.9808), (0.2706, 0.2706, 0.9239), (0.3928, 0.3928, 0.8315), (0.5, 0.5, 0.7071), (0.5879, 0.5879, 0.5556), (0.6533, 0.6533, 0.3827), (0.6935, 0.6935, 0.1951), (0.7071, 0.7071, 7.55e-08), (0.6935, 0.6935, -0.1951), (0.6533, 0.6533, -0.3827), (0.5879, 0.5879, -0.5556), (0.5, 0.5, -0.7071), (0.3928, 0.3928, -0.8315), (0.2706, 0.2706, -0.9239), (0.1379, 0.1379, -0.9808), (0.1622, 0.1084, 0.9808), (0.3182, 0.2126, 0.9239), (0.4619, 0.3087, 0.8315), (0.5879, 0.3928, 0.7071), (0.6913, 0.4619, 0.5556), (0.7682, 0.5133, 0.3827), (0.8155, 0.5449, 0.1951), (0.8315, 0.5556, 7.55e-08), (0.8155, 0.5449, -0.1951), (0.7682, 0.5133, -0.3827), (0.6913, 0.4619, -0.5556), (0.5879, 0.3928, -0.7071), (0.4619, 0.3087, -0.8315), (0.3182, 0.2126, -0.9239), (0.1622, 0.1084, -0.9808), (0.1802, 0.07466, 0.9808), (0.3536, 0.1464, 0.9239), (0.5133, 0.2126, 0.8315), (0.6533, 0.2706, 0.7071), (0.7682, 0.3182, 0.5556), (0.8536, 0.3536, 0.3827), (0.9061, 0.3753, 0.1951), (0.9239, 0.3827, 7.55e-08), (0.9061, 0.3753, -0.1951), (0.8536, 0.3536, -0.3827), (0.7682, 0.3182, -0.5556), (0.6533, 0.2706, -0.7071), (0.5133, 0.2126, -0.8315), (0.3536, 0.1464, -0.9239), (0.1802, 0.07466, -0.9808), (0.1913, 0.03806, 0.9808), (0.3753, 0.07466, 0.9239), (0.5449, 0.1084, 0.8315), (0.6935, 0.1379, 0.7071), (0.8155, 0.1622, 0.5556), (0.9061, 0.1802, 0.3827), (0.9619, 0.1913, 0.1951), (0.9808, 0.1951, 7.55e-08), (0.9619, 0.1913, -0.1951), (0.9061, 0.1802, -0.3827), (0.8155, 0.1622, -0.5556), (0.6935, 0.1379, -0.7071), (0.5449, 0.1084, -0.8315), (0.3753, 0.07466, -0.9239), (0.1913, 0.03806, -0.9808), (0.1951, -3.266e-07, 0.9808), (0.3827, -3.192e-07, 0.9239), (0.5556, -3.117e-07, 0.8315), (0.7071, -3.192e-07, 0.7071), (0.8315, -3.341e-07, 0.5556), (0.9239, -2.745e-07, 0.3827), (0.9808, -3.937e-07, 0.1951), (1.0, -3.788e-07, 7.55e-08), (0.9808, -3.937e-07, -0.1951), (0.9239, -2.298e-07, -0.3827), (0.8315, -3.341e-07, -0.5556), (0.7071, -3.192e-07, -0.7071), (0.5556, -3.415e-07, -0.8315), (0.3827, -3.043e-07, -0.9239), (0.1951, -3.08e-07, -0.9808), (0.1913, -0.03806, 0.9808), (0.3753, -0.07466, 0.9239), (0.5449, -0.1084, 0.8315), (0.6935, -0.138, 0.7071), (0.8155, -0.1622, 0.5556), (0.9061, -0.1802, 0.3827), (0.9619, -0.1913, 0.1951), (0.9808, -0.1951, 7.55e-08), (0.9619, -0.1913, -0.1951), (0.9061, -0.1802, -0.3827), (0.8155, -0.1622, -0.5556), (0.6935, -0.138, -0.7071), (0.5449, -0.1084, -0.8315), (0.3753, -0.07466, -0.9239), (0.1913, -0.03806, -0.9808), (0.1802, -0.07466, 0.9808), (0.3536, -0.1464, 0.9239), (0.5133, -0.2126, 0.8315), (0.6533, -0.2706, 0.7071), (0.7682, -0.3182, 0.5556), (0.8536, -0.3536, 0.3827), (0.9061, -0.3753, 0.1951), (0.9239, -0.3827, 7.55e-08), (0.9061, -0.3753, -0.1951), (0.8536, -0.3536, -0.3827), (0.7682, -0.3182, -0.5556), (0.6533, -0.2706, -0.7071), (0.5133, -0.2126, -0.8315), (0.3536, -0.1464, -0.9239), (0.1802, -0.07466, -0.9808), (0.1622, -0.1084, 0.9808), (0.3182, -0.2126, 0.9239), (0.4619, -0.3087, 0.8315), (0.5879, -0.3928, 0.7071), (0.6913, -0.4619, 0.5556), (0.7682, -0.5133, 0.3827), (0.8155, -0.5449, 0.1951), (0.8315, -0.5556, 7.55e-08), (0.8155, -0.5449, -0.1951), (0.7682, -0.5133, -0.3827), (0.6913, -0.4619, -0.5556), (0.5879, -0.3928, -0.7071), (0.4619, -0.3087, -0.8315), (0.3182, -0.2126, -0.9239), (0.1622, -0.1084, -0.9808), (0.1379, -0.138, 0.9808), (0.2706, -0.2706, 0.9239), (0.3928, -0.3928, 0.8315), (0.5, -0.5, 0.7071), (0.5879, -0.5879, 0.5556), (0.6533, -0.6533, 0.3827), (0.6935, -0.6935, 0.1951), (0.7071, -0.7071, 7.55e-08), (0.6935, -0.6935, -0.1951), (0.6533, -0.6533, -0.3827), (0.5879, -0.5879, -0.5556), (0.5, -0.5, -0.7071), (0.3928, -0.3928, -0.8315), (0.2706, -0.2706, -0.9239), (0.1379, -0.138, -0.9808), (0.1084, -0.1622, 0.9808), (0.2126, -0.3182, 0.9239), (0.3087, -0.4619, 0.8315), (0.3928, -0.5879, 0.7071), (0.4619, -0.6913, 0.5556), (0.5133, -0.7682, 0.3827), (0.5449, -0.8155, 0.1951), (0.5556, -0.8315, 7.55e-08), (0.5449, -0.8155, -0.1951), (0.5133, -0.7682, -0.3827), (0.4619, -0.6913, -0.5556), (0.3928, -0.5879, -0.7071), (0.3087, -0.4619, -0.8315), (0.2126, -0.3182, -0.9239), (0.1084, -0.1622, -0.9808), (0.07466, -0.1802, 0.9808), (0.1464, -0.3536, 0.9239), (0.2126, -0.5133, 0.8315), (0.2706, -0.6533, 0.7071), (0.3182, -0.7682, 0.5556), (0.3536, -0.8536, 0.3827), (0.3753, -0.9061, 0.1951), (0.3827, -0.9239, 7.55e-08), (0.3753, -0.9061, -0.1951), (0.3536, -0.8536, -0.3827), (0.3182, -0.7682, -0.5556), (0.2706, -0.6533, -0.7071), (0.2126, -0.5133, -0.8315), (0.1464, -0.3536, -0.9239), (0.07466, -0.1802, -0.9808), (0.03806, -0.1913, 0.9808), (0.07466, -0.3753, 0.9239), (0.1084, -0.5449, 0.8315), (0.1379, -0.6935, 0.7071), (0.1622, -0.8155, 0.5556), (0.1802, -0.9061, 0.3827), (0.1913, -0.9619, 0.1951), (0.1951, -0.9808, 7.55e-08), (0.1913, -0.9619, -0.1951), (0.1802, -0.9061, -0.3827), (0.1622, -0.8155, -0.5556), (0.1379, -0.6935, -0.7071), (0.1084, -0.5449, -0.8315), (0.07466, -0.3753, -0.9239), (0.03806, -0.1913, -0.9808), (-7.212e-09, -0.1951, 0.9808), (4.122e-08, -0.3827, 0.9239), (2.632e-08, -0.5556, 0.8315), (-2.584e-08, -0.7071, 0.7071), (-8.544e-08, -0.8315, 0.5556), (6.357e-08, -0.9239, 0.3827), (-8.544e-08, -0.9808, 0.1951), (-1.003e-07, -1.0, 7.55e-08), (-8.544e-08, -0.9808, -0.1951), (6.357e-08, -0.9239, -0.3827), (-8.544e-08, -0.8315, -0.5556), (-2.584e-08, -0.7071, -0.7071), (-1.094e-08, -0.5556, -0.8315), (3.964e-09, -0.3827, -0.9239), (3.964e-09, -0.1951, -0.9808), (-0.03806, -0.1913, 0.9808), (-0.07466, -0.3753, 0.9239), (-0.1084, -0.5449, 0.8315), (-0.1379, -0.6935, 0.7071), (-0.1622, -0.8155, 0.5556), (-0.1802, -0.9061, 0.3827), (-0.1913, -0.9619, 0.1951), (-0.1951, -0.9808, 7.55e-08), (-0.1913, -0.9619, -0.1951), (-0.1802, -0.9061, -0.3827), (-0.1622, -0.8155, -0.5556), (-0.1379, -0.6935, -0.7071), (-0.1084, -0.5449, -0.8315), (-0.07466, -0.3753, -0.9239), (-0.03806, -0.1913, -0.9808), (-1.247e-07, -6.269e-07, 1.0), (-0.07466, -0.1802, 0.9808), (-0.1464, -0.3536, 0.9239), (-0.2126, -0.5133, 0.8315), (-0.2706, -0.6533, 0.7071), (-0.3182, -0.7682, 0.5556), (-0.3536, -0.8536, 0.3827), (-0.3753, -0.9061, 0.1951), (-0.3827, -0.9239, 7.55e-08), (-0.3753, -0.9061, -0.1951), (-0.3536, -0.8536, -0.3827), (-0.3182, -0.7682, -0.5556), (-0.2706, -0.6533, -0.7071), (-0.2126, -0.5133, -0.8315), (-0.1464, -0.3536, -0.9239), (-0.07466, -0.1802, -0.9808), (-0.1084, -0.1622, 0.9808), (-0.2126, -0.3182, 0.9239), (-0.3087, -0.4619, 0.8315), (-0.3928, -0.5879, 0.7071), (-0.4619, -0.6913, 0.5556), (-0.5133, -0.7682, 0.3827), (-0.5449, -0.8155, 0.1951), (-0.5556, -0.8315, 7.55e-08), (-0.5449, -0.8155, -0.1951), (-0.5133, -0.7682, -0.3827), (-0.4619, -0.6913, -0.5556), (-0.3928, -0.5879, -0.7071), (-0.3087, -0.4619, -0.8315), (-0.2126, -0.3182, -0.9239), (-0.1084, -0.1622, -0.9808), (-0.1379, -0.138, 0.9808), (-0.2706, -0.2706, 0.9239), (-0.3928, -0.3928, 0.8315), (-0.5, -0.5, 0.7071), (-0.5879, -0.5879, 0.5556), (-0.6533, -0.6533, 0.3827), (-0.6935, -0.6935, 0.1951), (-0.7071, -0.7071, 7.55e-08), (-0.6935, -0.6935, -0.1951), (-0.6533, -0.6533, -0.3827), (-0.5879, -0.5879, -0.5556), (-0.5, -0.5, -0.7071), (-0.3928, -0.3928, -0.8315), (-0.2706, -0.2706, -0.9239), (-0.1379, -0.1379, -0.9808), (-0.1622, -0.1084, 0.9808), (-0.3182, -0.2126, 0.9239), (-0.4619, -0.3087, 0.8315), (-0.5879, -0.3928, 0.7071), (-0.6913, -0.4619, 0.5556), (-0.7682, -0.5133, 0.3827), (-0.8155, -0.5449, 0.1951), (-0.8315, -0.5556, 7.55e-08), (-0.8155, -0.5449, -0.1951), (-0.7682, -0.5133, -0.3827), (-0.6913, -0.4619, -0.5556), (-0.5879, -0.3928, -0.7071), (-0.4619, -0.3087, -0.8315), (-0.3182, -0.2126, -0.9239), (-0.1622, -0.1084, -0.9808), (-0.1802, -0.07466, 0.9808), (-0.3536, -0.1464, 0.9239), (-0.5133, -0.2126, 0.8315), (-0.6533, -0.2706, 0.7071), (-0.7682, -0.3182, 0.5556), (-0.8536, -0.3536, 0.3827), (-0.9061, -0.3753, 0.1951), (-0.9239, -0.3827, 7.55e-08), (-0.9061, -0.3753, -0.1951), (-0.8536, -0.3536, -0.3827), (-0.7682, -0.3182, -0.5556), (-0.6533, -0.2706, -0.7071), (-0.5133, -0.2126, -0.8315), (-0.3536, -0.1464, -0.9239), (-0.1802, -0.07466, -0.9808), (-0.1913, -0.03806, 0.9808), (-0.3753, -0.07466, 0.9239), (-0.5449, -0.1084, 0.8315), (-0.6935, -0.1379, 0.7071), (-0.8155, -0.1622, 0.5556), (-0.9061, -0.1802, 0.3827), (-0.9619, -0.1913, 0.1951), (-0.9808, -0.1951, 7.55e-08), (-0.9619, -0.1913, -0.1951), (-0.9061, -0.1802, -0.3827), (-0.8155, -0.1622, -0.5556), (-0.6935, -0.1379, -0.7071), (-0.5449, -0.1084, -0.8315), (-0.3753, -0.07466, -0.9239), (-0.1913, -0.03806, -0.9808), (-0.1951, -3.117e-07, 0.9808), (-0.3827, -2.819e-07, 0.9239), (-0.5556, -2.819e-07, 0.8315), (-0.7071, -1.851e-07, 0.7071), (-0.8315, -1.404e-07, 0.5556), (-0.9239, -3.192e-07, 0.3827), (-0.9808, -9.567e-08, 0.1951), (-1.0, -1.404e-07, 7.55e-08), (-0.9808, -9.567e-08, -0.1951), (-0.9239, -3.192e-07, -0.3827), (-0.8315, -1.404e-07, -0.5556), (-0.7071, -1.851e-07, -0.7071), (-0.5556, -2.596e-07, -0.8315), (-0.3827, -2.521e-07, -0.9239), (-0.1951, -3.155e-07, -0.9808), (-0.1913, 0.03806, 0.9808), (-0.3753, 0.07466, 0.9239), (-0.5449, 0.1084, 0.8315), (-0.6935, 0.1379, 0.7071), (-0.8155, 0.1622, 0.5556), (-0.9061, 0.1802, 0.3827), (-0.9619, 0.1913, 0.1951), (-0.9808, 0.1951, 7.55e-08), (-0.9619, 0.1913, -0.1951), (-0.9061, 0.1802, -0.3827), (-0.8155, 0.1622, -0.5556), (-0.6935, 0.1379, -0.7071), (-0.5449, 0.1084, -0.8315), (-0.3753, 0.07466, -0.9239), (-0.1913, 0.03806, -0.9808), (-0.1802, 0.07466, 0.9808), (-0.3536, 0.1464, 0.9239), (-0.5133, 0.2126, 0.8315), (-0.6533, 0.2706, 0.7071), (-0.7682, 0.3182, 0.5556), (-0.8536, 0.3536, 0.3827), (-0.9061, 0.3753, 0.1951), (-0.9239, 0.3827, 7.55e-08), (-0.9061, 0.3753, -0.1951), (-0.8536, 0.3536, -0.3827), (-0.7682, 0.3182, -0.5556), (-0.6533, 0.2706, -0.7071), (-0.5133, 0.2126, -0.8315), (-0.3536, 0.1464, -0.9239), (-0.1802, 0.07466, -0.9808), (-0.1622, 0.1084, 0.9808), (-0.3182, 0.2126, 0.9239), (-0.4619, 0.3087, 0.8315), (-0.5879, 0.3928, 0.7071), (-0.6913, 0.4619, 0.5556), (-0.7682, 0.5133, 0.3827), (-0.8155, 0.5449, 0.1951), (-0.8315, 0.5556, 7.55e-08), (-0.8155, 0.5449, -0.1951), (-0.7682, 0.5133, -0.3827), (-0.6913, 0.4619, -0.5556), (-0.5879, 0.3928, -0.7071), (-0.4619, 0.3087, -0.8315), (-0.3182, 0.2126, -0.9239), (-0.1622, 0.1084, -0.9808), (-0.1379, 0.1379, 0.9808), (-0.2706, 0.2706, 0.9239), (-0.3928, 0.3928, 0.8315), (-0.5, 0.5, 0.7071), (-0.5879, 0.5879, 0.5556), (-0.6533, 0.6533, 0.3827), (-0.6935, 0.6935, 0.1951), (-0.7071, 0.7071, 7.55e-08), (-0.6935, 0.6935, -0.1951), (-0.6533, 0.6533, -0.3827), (-0.5879, 0.5879, -0.5556), (-0.5, 0.5, -0.7071), (-0.3928, 0.3928, -0.8315), (-0.2706, 0.2706, -0.9239), (-0.1379, 0.1379, -0.9808), (-0.1084, 0.1622, 0.9808), (-0.2126, 0.3182, 0.9239), (-0.3087, 0.4619, 0.8315), (-0.3928, 0.5879, 0.7071), (-0.4619, 0.6913, 0.5556), (-0.5133, 0.7682, 0.3827), (-0.5449, 0.8155, 0.1951), (-0.5556, 0.8315, 7.55e-08), (-0.5449, 0.8155, -0.1951), (-0.5133, 0.7682, -0.3827), (-0.4619, 0.6913, -0.5556), (-0.3928, 0.5879, -0.7071), (-0.3087, 0.4619, -0.8315), (-0.2126, 0.3182, -0.9239), (-0.1084, 0.1622, -0.9808), (-0.07466, 0.1802, 0.9808), (-0.1464, 0.3536, 0.9239), (-0.2126, 0.5133, 0.8315), (-0.2706, 0.6533, 0.7071), (-0.3182, 0.7682, 0.5556), (-0.3536, 0.8536, 0.3827), (-0.3753, 0.9061, 0.1951), (-0.3827, 0.9239, 7.55e-08), (-0.3753, 0.9061, -0.1951), (-0.3536, 0.8536, -0.3827), (-0.3182, 0.7682, -0.5556), (-0.2706, 0.6533, -0.7071), (-0.2126, 0.5133, -0.8315), (-0.1464, 0.3536, -0.9239), (-0.07466, 0.1802, -0.9808), (-0.03806, 0.1913, 0.9808), (-0.07466, 0.3753, 0.9239), (-0.1084, 0.5449, 0.8315), (-0.1379, 0.6935, 0.7071), (-0.1622, 0.8155, 0.5556), (-0.1802, 0.9061, 0.3827), (-0.1913, 0.9619, 0.1951), (-0.1951, 0.9808, 7.55e-08), (-0.1913, 0.9619, -0.1951), (-0.1802, 0.9061, -0.3827), (-0.1622, 0.8155, -0.5556), (-0.1379, 0.6935, -0.7071), (-0.1084, 0.5449, -0.8315), (-0.07466, 0.3753, -0.9239), (-0.03806, 0.1913, -0.9808), (3.749e-08, 0.1951, 0.9808), (7.847e-08, 0.3827, 0.9239), (1.083e-07, 0.5556, 0.8315), (1.53e-07, 0.7071, 0.7071), (2.722e-07, 0.8315, 0.5556), (6.357e-08, 0.9239, 0.3827), (2.573e-07, 0.9808, 0.1951), (2.722e-07, 1.0, 7.55e-08), (2.573e-07, 0.9808, -0.1951), (6.357e-08, 0.9239, -0.3827), (2.722e-07, 0.8315, -0.5556), (1.53e-07, 0.7071, -0.7071), (1.232e-07, 0.5556, -0.8315), (7.847e-08, 0.3827, -0.9239), (1.514e-08, 0.1951, -0.9808)], [], [(474, 473, 7, 8), (467, 256, 1), (0, 481, 15), (475, 474, 8, 9), (468, 467, 1, 2), (476, 475, 9, 10), (469, 468, 2, 3), (477, 476, 10, 11), (470, 469, 3, 4), (478, 477, 11, 12), (471, 470, 4, 5), (479, 478, 12, 13), (472, 471, 5, 6), (480, 479, 13, 14), (473, 472, 6, 7), (481, 480, 14, 15), (7, 6, 21, 22), (15, 14, 29, 30), (8, 7, 22, 23), (1, 256, 16), (0, 15, 30), (9, 8, 23, 24), (2, 1, 16, 17), (10, 9, 24, 25), (3, 2, 17, 18), (11, 10, 25, 26), (4, 3, 18, 19), (12, 11, 26, 27), (5, 4, 19, 20), (13, 12, 27, 28), (6, 5, 20, 21), (14, 13, 28, 29), (26, 25, 40, 41), (19, 18, 33, 34), (27, 26, 41, 42), (20, 19, 34, 35), (28, 27, 42, 43), (21, 20, 35, 36), (29, 28, 43, 44), (22, 21, 36, 37), (30, 29, 44, 45), (23, 22, 37, 38), (16, 256, 31), (0, 30, 45), (24, 23, 38, 39), (17, 16, 31, 32), (25, 24, 39, 40), (18, 17, 32, 33), (45, 44, 59, 60), (38, 37, 52, 53), (31, 256, 46), (0, 45, 60), (39, 38, 53, 54), (32, 31, 46, 47), (40, 39, 54, 55), (33, 32, 47, 48), (41, 40, 55, 56), (34, 33, 48, 49), (42, 41, 56, 57), (35, 34, 49, 50), (43, 42, 57, 58), (36, 35, 50, 51), (44, 43, 58, 59), (37, 36, 51, 52), (49, 48, 63, 64), (57, 56, 71, 72), (50, 49, 64, 65), (58, 57, 72, 73), (51, 50, 65, 66), (59, 58, 73, 74), (52, 51, 66, 67), (60, 59, 74, 75), (53, 52, 67, 68), (46, 256, 61), (0, 60, 75), (54, 53, 68, 69), (47, 46, 61, 62), (55, 54, 69, 70), (48, 47, 62, 63), (56, 55, 70, 71), (68, 67, 82, 83), (61, 256, 76), (0, 75, 90), (69, 68, 83, 84), (62, 61, 76, 77), (70, 69, 84, 85), (63, 62, 77, 78), (71, 70, 85, 86), (64, 63, 78, 79), (72, 71, 86, 87), (65, 64, 79, 80), (73, 72, 87, 88), (66, 65, 80, 81), (74, 73, 88, 89), (67, 66, 81, 82), (75, 74, 89, 90), (87, 86, 101, 102), (80, 79, 94, 95), (88, 87, 102, 103), (81, 80, 95, 96), (89, 88, 103, 104), (82, 81, 96, 97), (90, 89, 104, 105), (83, 82, 97, 98), (76, 256, 91), (0, 90, 105), (84, 83, 98, 99), (77, 76, 91, 92), (85, 84, 99, 100), (78, 77, 92, 93), (86, 85, 100, 101), (79, 78, 93, 94), (0, 105, 120), (99, 98, 113, 114), (92, 91, 106, 107), (100, 99, 114, 115), (93, 92, 107, 108), (101, 100, 115, 116), (94, 93, 108, 109), (102, 101, 116, 117), (95, 94, 109, 110), (103, 102, 117, 118), (96, 95, 110, 111), (104, 103, 118, 119), (97, 96, 111, 112), (105, 104, 119, 120), (98, 97, 112, 113), (91, 256, 106), (118, 117, 132, 133), (111, 110, 125, 126), (119, 118, 133, 134), (112, 111, 126, 127), (120, 119, 134, 135), (113, 112, 127, 128), (106, 256, 121), (0, 120, 135), (114, 113, 128, 129), (107, 106, 121, 122), (115, 114, 129, 130), (108, 107, 122, 123), (116, 115, 130, 131), (109, 108, 123, 124), (117, 116, 131, 132), (110, 109, 124, 125), (122, 121, 136, 137), (130, 129, 144, 145), (123, 122, 137, 138), (131, 130, 145, 146), (124, 123, 138, 139), (132, 131, 146, 147), (125, 124, 139, 140), (133, 132, 147, 148), (126, 125, 140, 141), (134, 133, 148, 149), (127, 126, 141, 142), (135, 134, 149, 150), (128, 127, 142, 143), (121, 256, 136), (0, 135, 150), (129, 128, 143, 144), (141, 140, 155, 156), (149, 148, 163, 164), (142, 141, 156, 157), (150, 149, 164, 165), (143, 142, 157, 158), (136, 256, 151), (0, 150, 165), (144, 143, 158, 159), (137, 136, 151, 152), (145, 144, 159, 160), (138, 137, 152, 153), (146, 145, 160, 161), (139, 138, 153, 154), (147, 146, 161, 162), (140, 139, 154, 155), (148, 147, 162, 163), (160, 159, 174, 175), (153, 152, 167, 168), (161, 160, 175, 176), (154, 153, 168, 169), (162, 161, 176, 177), (155, 154, 169, 170), (163, 162, 177, 178), (156, 155, 170, 171), (164, 163, 178, 179), (157, 156, 171, 172), (165, 164, 179, 180), (158, 157, 172, 173), (151, 256, 166), (0, 165, 180), (159, 158, 173, 174), (152, 151, 166, 167), (179, 178, 193, 194), (172, 171, 186, 187), (180, 179, 194, 195), (173, 172, 187, 188), (166, 256, 181), (0, 180, 195), (174, 173, 188, 189), (167, 166, 181, 182), (175, 174, 189, 190), (168, 167, 182, 183), (176, 175, 190, 191), (169, 168, 183, 184), (177, 176, 191, 192), (170, 169, 184, 185), (178, 177, 192, 193), (171, 170, 185, 186), (183, 182, 197, 198), (191, 190, 205, 206), (184, 183, 198, 199), (192, 191, 206, 207), (185, 184, 199, 200), (193, 192, 207, 208), (186, 185, 200, 201), (194, 193, 208, 209), (187, 186, 201, 202), (195, 194, 209, 210), (188, 187, 202, 203), (181, 256, 196), (0, 195, 210), (189, 188, 203, 204), (182, 181, 196, 197), (190, 189, 204, 205), (202, 201, 216, 217), (210, 209, 224, 225), (203, 202, 217, 218), (196, 256, 211), (0, 210, 225), (204, 203, 218, 219), (197, 196, 211, 212), (205, 204, 219, 220), (198, 197, 212, 213), (206, 205, 220, 221), (199, 198, 213, 214), (207, 206, 221, 222), (200, 199, 214, 215), (208, 207, 222, 223), (201, 200, 215, 216), (209, 208, 223, 224), (221, 220, 235, 236), (214, 213, 228, 229), (222, 221, 236, 237), (215, 214, 229, 230), (223, 222, 237, 238), (216, 215, 230, 231), (224, 223, 238, 239), (217, 216, 231, 232), (225, 224, 239, 240), (218, 217, 232, 233), (211, 256, 226), (0, 225, 240), (219, 218, 233, 234), (212, 211, 226, 227), (220, 219, 234, 235), (213, 212, 227, 228), (240, 239, 254, 255), (233, 232, 247, 248), (226, 256, 241), (0, 240, 255), (234, 233, 248, 249), (227, 226, 241, 242), (235, 234, 249, 250), (228, 227, 242, 243), (236, 235, 250, 251), (229, 228, 243, 244), (237, 236, 251, 252), (230, 229, 244, 245), (238, 237, 252, 253), (231, 230, 245, 246), (239, 238, 253, 254), (232, 231, 246, 247), (252, 251, 267, 268), (245, 244, 260, 261), (253, 252, 268, 269), (246, 245, 261, 262), (254, 253, 269, 270), (247, 246, 262, 263), (255, 254, 270, 271), (248, 247, 263, 264), (241, 256, 257), (0, 255, 271), (249, 248, 264, 265), (242, 241, 257, 258), (250, 249, 265, 266), (243, 242, 258, 259), (251, 250, 266, 267), (244, 243, 259, 260), (257, 256, 272), (0, 271, 286), (265, 264, 279, 280), (258, 257, 272, 273), (266, 265, 280, 281), (259, 258, 273, 274), (267, 266, 281, 282), (260, 259, 274, 275), (268, 267, 282, 283), (261, 260, 275, 276), (269, 268, 283, 284), (262, 261, 276, 277), (270, 269, 284, 285), (263, 262, 277, 278), (271, 270, 285, 286), (264, 263, 278, 279), (276, 275, 290, 291), (284, 283, 298, 299), (277, 276, 291, 292), (285, 284, 299, 300), (278, 277, 292, 293), (286, 285, 300, 301), (279, 278, 293, 294), (272, 256, 287), (0, 286, 301), (280, 279, 294, 295), (273, 272, 287, 288), (281, 280, 295, 296), (274, 273, 288, 289), (282, 281, 296, 297), (275, 274, 289, 290), (283, 282, 297, 298), (295, 294, 309, 310), (288, 287, 302, 303), (296, 295, 310, 311), (289, 288, 303, 304), (297, 296, 311, 312), (290, 289, 304, 305), (298, 297, 312, 313), (291, 290, 305, 306), (299, 298, 313, 314), (292, 291, 306, 307), (300, 299, 314, 315), (293, 292, 307, 308), (301, 300, 315, 316), (294, 293, 308, 309), (287, 256, 302), (0, 301, 316), (314, 313, 328, 329), (307, 306, 321, 322), (315, 314, 329, 330), (308, 307, 322, 323), (316, 315, 330, 331), (309, 308, 323, 324), (302, 256, 317), (0, 316, 331), (310, 309, 324, 325), (303, 302, 317, 318), (311, 310, 325, 326), (304, 303, 318, 319), (312, 311, 326, 327), (305, 304, 319, 320), (313, 312, 327, 328), (306, 305, 320, 321), (318, 317, 332, 333), (326, 325, 340, 341), (319, 318, 333, 334), (327, 326, 341, 342), (320, 319, 334, 335), (328, 327, 342, 343), (321, 320, 335, 336), (329, 328, 343, 344), (322, 321, 336, 337), (330, 329, 344, 345), (323, 322, 337, 338), (331, 330, 345, 346), (324, 323, 338, 339), (317, 256, 332), (0, 331, 346), (325, 324, 339, 340), (337, 336, 351, 352), (345, 344, 359, 360), (338, 337, 352, 353), (346, 345, 360, 361), (339, 338, 353, 354), (332, 256, 347), (0, 346, 361), (340, 339, 354, 355), (333, 332, 347, 348), (341, 340, 355, 356), (334, 333, 348, 349), (342, 341, 356, 357), (335, 334, 349, 350), (343, 342, 357, 358), (336, 335, 350, 351), (344, 343, 358, 359), (356, 355, 370, 371), (349, 348, 363, 364), (357, 356, 371, 372), (350, 349, 364, 365), (358, 357, 372, 373), (351, 350, 365, 366), (359, 358, 373, 374), (352, 351, 366, 367), (360, 359, 374, 375), (353, 352, 367, 368), (361, 360, 375, 376), (354, 353, 368, 369), (347, 256, 362), (0, 361, 376), (355, 354, 369, 370), (348, 347, 362, 363), (375, 374, 389, 390), (368, 367, 382, 383), (376, 375, 390, 391), (369, 368, 383, 384), (362, 256, 377), (0, 376, 391), (370, 369, 384, 385), (363, 362, 377, 378), (371, 370, 385, 386), (364, 363, 378, 379), (372, 371, 386, 387), (365, 364, 379, 380), (373, 372, 387, 388), (366, 365, 380, 381), (374, 373, 388, 389), (367, 366, 381, 382), (387, 386, 401, 402), (380, 379, 394, 395), (388, 387, 402, 403), (381, 380, 395, 396), (389, 388, 403, 404), (382, 381, 396, 397), (390, 389, 404, 405), (383, 382, 397, 398), (391, 390, 405, 406), (384, 383, 398, 399), (377, 256, 392), (0, 391, 406), (385, 384, 399, 400), (378, 377, 392, 393), (386, 385, 400, 401), (379, 378, 393, 394), (406, 405, 420, 421), (399, 398, 413, 414), (392, 256, 407), (0, 406, 421), (400, 399, 414, 415), (393, 392, 407, 408), (401, 400, 415, 416), (394, 393, 408, 409), (402, 401, 416, 417), (395, 394, 409, 410), (403, 402, 417, 418), (396, 395, 410, 411), (404, 403, 418, 419), (397, 396, 411, 412), (405, 404, 419, 420), (398, 397, 412, 413), (410, 409, 424, 425), (418, 417, 432, 433), (411, 410, 425, 426), (419, 418, 433, 434), (412, 411, 426, 427), (420, 419, 434, 435), (413, 412, 427, 428), (421, 420, 435, 436), (414, 413, 428, 429), (407, 256, 422), (0, 421, 436), (415, 414, 429, 430), (408, 407, 422, 423), (416, 415, 430, 431), (409, 408, 423, 424), (417, 416, 431, 432), (429, 428, 443, 444), (422, 256, 437), (0, 436, 451), (430, 429, 444, 445), (423, 422, 437, 438), (431, 430, 445, 446), (424, 423, 438, 439), (432, 431, 446, 447), (425, 424, 439, 440), (433, 432, 447, 448), (426, 425, 440, 441), (434, 433, 448, 449), (427, 426, 441, 442), (435, 434, 449, 450), (428, 427, 442, 443), (436, 435, 450, 451), (448, 447, 462, 463), (441, 440, 455, 456), (449, 448, 463, 464), (442, 441, 456, 457), (450, 449, 464, 465), (443, 442, 457, 458), (451, 450, 465, 466), (444, 443, 458, 459), (437, 256, 452), (0, 451, 466), (445, 444, 459, 460), (438, 437, 452, 453), (446, 445, 460, 461), (439, 438, 453, 454), (447, 446, 461, 462), (440, 439, 454, 455), (452, 256, 467), (0, 466, 481), (460, 459, 474, 475), (453, 452, 467, 468), (461, 460, 475, 476), (454, 453, 468, 469), (462, 461, 476, 477), (455, 454, 469, 470), (463, 462, 477, 478), (456, 455, 470, 471), (464, 463, 478, 479), (457, 456, 471, 472), (465, 464, 479, 480), (458, 457, 472, 473), (466, 465, 480, 481), (459, 458, 473, 474)])
me_sphere.polygons.foreach_set('use_smooth', [True] * 512)
me_sphere.materials.append(mat_material_005)
me_sphere.use_remesh_preserve_volume = False
me_sphere.use_remesh_preserve_attributes = False
me_sphere.use_mirror_vertex_groups = False
me_sphere.update()
me_plane = bpy.data.meshes.new('Plane')
me_plane.from_pydata([(-1.0, -1.0, 0.0), (1.0, -1.0, 0.0), (-1.0, 1.0, 0.0), (1.0, 1.0, 0.0)], [], [(0, 1, 3, 2)])
me_plane.use_remesh_preserve_volume = False
me_plane.use_remesh_preserve_attributes = False
me_plane.use_mirror_vertex_groups = False
me_plane.update()
me_cube_006 = bpy.data.meshes.new('Cube.006')
me_cube_006.from_pydata([(-0.6962, -1.0, -0.6962), (-0.6962, -1.0, 0.6962), (-0.6237, 1.0, -0.6237), (-0.6237, 1.0, 0.6237), (0.6962, -1.0, -0.6962), (0.6962, -1.0, 0.6962), (0.6237, 1.0, -0.6237), (0.6237, 1.0, 0.6237), (-1.071, 0.5349, -1.071), (-1.071, 0.5349, 1.071), (1.071, 0.5349, -1.071), (1.071, 0.5349, 1.071), (-0.4542, -1.17, -0.4542), (-0.4542, -1.17, 0.4542), (0.4542, -1.17, -0.4542), (0.4542, -1.17, 0.4542)], [], [(8, 9, 3, 2), (2, 3, 7, 6), (10, 11, 5, 4), (1, 0, 12, 13), (8, 10, 4, 0), (11, 9, 1, 5), (7, 3, 9, 11), (2, 6, 10, 8), (6, 7, 11, 10), (0, 1, 9, 8), (14, 15, 13, 12), (0, 4, 14, 12), (5, 1, 13, 15), (4, 5, 15, 14)])
me_cube_006.polygons.foreach_set('use_smooth', [True] * 14)
me_cube_006.materials.append(mat_green)
me_cube_006.use_remesh_preserve_volume = False
me_cube_006.use_remesh_preserve_attributes = False
me_cube_006.use_mirror_vertex_groups = False
me_cube_006.update()
me_cylinder_003 = bpy.data.meshes.new('Cylinder.003')
me_cylinder_003.from_pydata([(-0.02625, 0.541, 0.2807), (-0.03929, 0.7372, 0.8894), (0.03123, 0.5384, 0.2847), (0.03686, 0.7337, 0.896), (0.08822, 0.5306, 0.2891), (0.1123, 0.723, 0.9033), (0.1441, 0.5177, 0.2938), (0.1864, 0.7055, 0.9114), (0.1984, 0.4998, 0.2987), (0.2583, 0.6811, 0.92), (0.2506, 0.4771, 0.3037), (0.3274, 0.6502, 0.9289), (0.3, 0.4498, 0.3087), (0.3928, 0.613, 0.9381), (0.3461, 0.4182, 0.3136), (0.454, 0.5699, 0.9472), (0.3886, 0.3825, 0.3181), (0.5103, 0.5213, 0.9559), (0.4269, 0.3432, 0.3223), (0.5612, 0.4677, 0.964), (0.4606, 0.3006, 0.3259), (0.6062, 0.4096, 0.9711), (0.4894, 0.255, 0.3289), (0.6447, 0.3475, 0.977), (0.5131, 0.207, 0.3311), (0.6764, 0.2821, 0.9813), (0.5313, 0.157, 0.3325), (0.701, 0.214, 0.984), (0.5441, 0.1055, 0.3332), (0.7185, 0.1438, 0.9855), (0.5519, 0.05303, 0.3336), (0.7291, 0.07226, 0.9864), (0.5545, -1.883e-07, 0.3338), (0.7326, -1.917e-07, 0.9867), (0.5519, -0.05303, 0.3336), (0.7291, -0.07226, 0.9864), (0.5441, -0.1055, 0.3332), (0.7185, -0.1438, 0.9855), (0.5313, -0.157, 0.3325), (0.701, -0.214, 0.984), (0.5131, -0.207, 0.3311), (0.6764, -0.2821, 0.9813), (0.4894, -0.255, 0.3289), (0.6447, -0.3475, 0.977), (0.4606, -0.3006, 0.3259), (0.6062, -0.4096, 0.9711), (0.4269, -0.3432, 0.3223), (0.5612, -0.4677, 0.964), (0.3886, -0.3825, 0.3181), (0.5103, -0.5213, 0.9559), (0.3461, -0.4182, 0.3136), (0.454, -0.5699, 0.9472), (0.3, -0.4498, 0.3087), (0.3928, -0.613, 0.9381), (0.2506, -0.4771, 0.3037), (0.3274, -0.6502, 0.9289), (0.1984, -0.4998, 0.2987), (0.2583, -0.6811, 0.92), (0.1441, -0.5177, 0.2938), (0.1864, -0.7055, 0.9114), (0.08822, -0.5306, 0.2891), (0.1123, -0.723, 0.9033), (0.03123, -0.5384, 0.2847), (0.03686, -0.7337, 0.896), (-0.02625, -0.541, 0.2807), (-0.03929, -0.7372, 0.8894), (-0.08364, -0.5384, 0.277), (-0.1153, -0.7337, 0.8837), (-0.1404, -0.5306, 0.2737), (-0.1906, -0.723, 0.8787), (-0.1959, -0.5177, 0.2708), (-0.2642, -0.7055, 0.8745), (-0.2497, -0.4998, 0.2682), (-0.3356, -0.6811, 0.8711), (-0.3013, -0.4771, 0.2661), (-0.404, -0.6502, 0.8683), (-0.3501, -0.4498, 0.2642), (-0.4688, -0.613, 0.8661), (-0.3957, -0.4182, 0.2627), (-0.5293, -0.5699, 0.8644), (-0.4377, -0.3825, 0.2614), (-0.5851, -0.5213, 0.863), (-0.4758, -0.3432, 0.2603), (-0.6356, -0.4677, 0.862), (-0.5095, -0.3006, 0.2594), (-0.6804, -0.4096, 0.8612), (-0.5387, -0.255, 0.2587), (-0.719, -0.3475, 0.8606), (-0.5629, -0.207, 0.2581), (-0.7512, -0.2821, 0.8602), (-0.5821, -0.157, 0.2577), (-0.7765, -0.214, 0.8599), (-0.5961, -0.1055, 0.2573), (-0.7949, -0.1438, 0.8596), (-0.6048, -0.05303, 0.257), (-0.8061, -0.07226, 0.8594), (-0.608, -3.55e-07, 0.2568), (-0.8101, -4.199e-07, 0.8593), (-0.6048, 0.05302, 0.257), (-0.8061, 0.07226, 0.8594), (-0.5961, 0.1055, 0.2573), (-0.7949, 0.1438, 0.8596), (-0.5821, 0.157, 0.2577), (-0.7765, 0.214, 0.8599), (-0.5629, 0.207, 0.2581), (-0.7512, 0.2821, 0.8602), (-0.5387, 0.255, 0.2587), (-0.719, 0.3475, 0.8606), (-0.5095, 0.3006, 0.2594), (-0.6804, 0.4096, 0.8612), (-0.4758, 0.3432, 0.2603), (-0.6356, 0.4677, 0.862), (-0.4377, 0.3825, 0.2614), (-0.5851, 0.5213, 0.863), (-0.3957, 0.4182, 0.2627), (-0.5293, 0.5699, 0.8644), (-0.3501, 0.4498, 0.2642), (-0.4688, 0.613, 0.8661), (-0.3013, 0.4771, 0.2661), (-0.404, 0.6502, 0.8683), (-0.2497, 0.4998, 0.2682), (-0.3356, 0.6811, 0.8711), (-0.1959, 0.5177, 0.2708), (-0.2642, 0.7055, 0.8745), (-0.1404, 0.5306, 0.2737), (-0.1906, 0.723, 0.8787), (-0.08364, 0.5384, 0.277), (-0.1153, 0.7337, 0.8837), (-0.05194, 1.228, 0.8786), (0.07376, 1.222, 0.8868), (0.1986, 1.205, 0.8969), (0.3213, 1.175, 0.909), (0.4405, 1.135, 0.9228), (0.5552, 1.083, 0.9383), (0.664, 1.021, 0.9549), (0.7658, 0.9494, 0.9721), (0.8596, 0.8684, 0.9893), (0.9444, 0.7791, 1.006), (1.019, 0.6823, 1.021), (1.084, 0.579, 1.033), (1.136, 0.47, 1.043), (1.177, 0.3565, 1.048), (1.207, 0.2396, 1.051), (1.224, 0.1204, 1.053), (1.23, -1.439e-07, 1.053), (1.224, -0.1204, 1.053), (1.207, -0.2396, 1.051), (1.177, -0.3565, 1.048), (1.136, -0.47, 1.043), (1.084, -0.579, 1.033), (1.019, -0.6823, 1.021), (0.9444, -0.7791, 1.006), (0.8596, -0.8684, 0.9893), (0.7658, -0.9494, 0.9721), (0.664, -1.021, 0.9549), (0.5552, -1.083, 0.9383), (0.4405, -1.135, 0.9228), (0.3213, -1.175, 0.909), (0.1986, -1.205, 0.8969), (0.07376, -1.222, 0.8868), (-0.05194, -1.228, 0.8786), (-0.1773, -1.222, 0.8722), (-0.3009, -1.205, 0.8674), (-0.4218, -1.175, 0.864), (-0.5387, -1.135, 0.8617), (-0.6504, -1.083, 0.8601), (-0.7561, -1.021, 0.8591), (-0.8546, -0.9494, 0.8584), (-0.9451, -0.8684, 0.8578), (-1.027, -0.7791, 0.8572), (-1.099, -0.6823, 0.8567), (-1.161, -0.5789, 0.8565), (-1.213, -0.47, 0.8565), (-1.253, -0.3565, 0.8565), (-1.283, -0.2396, 0.8565), (-1.3, -0.1204, 0.8565), (-1.306, -5.234e-07, 0.8565), (-1.3, 0.1204, 0.8565), (-1.283, 0.2396, 0.8565), (-1.253, 0.3565, 0.8565), (-1.213, 0.47, 0.8565), (-1.161, 0.5789, 0.8565), (-1.099, 0.6823, 0.8567), (-1.027, 0.7791, 0.8572), (-0.9451, 0.8684, 0.8578), (-0.8546, 0.9494, 0.8584), (-0.7561, 1.021, 0.8591), (-0.6504, 1.083, 0.8601), (-0.5387, 1.135, 0.8617), (-0.4218, 1.175, 0.864), (-0.3009, 1.205, 0.8674), (-0.1773, 1.222, 0.8722), (-0.05542, 1.228, 1.005), (0.06948, 1.222, 1.013), (0.1934, 1.205, 1.023), (0.3152, 1.175, 1.035), (0.4335, 1.135, 1.049), (0.5472, 1.083, 1.064), (0.655, 1.021, 1.08), (0.756, 0.9494, 1.098), (0.849, 0.8684, 1.115), (0.933, 0.7791, 1.131), (1.007, 0.6823, 1.145), (1.071, 0.579, 1.158), (1.124, 0.47, 1.167), (1.165, 0.3565, 1.173), (1.194, 0.2396, 1.177), (1.212, 0.1204, 1.179), (1.218, -1.44e-07, 1.179), (1.212, -0.1204, 1.179), (1.194, -0.2396, 1.177), (1.165, -0.3565, 1.173), (1.124, -0.47, 1.167), (1.071, -0.579, 1.158), (1.007, -0.6823, 1.145), (0.933, -0.7791, 1.131), (0.849, -0.8684, 1.115), (0.756, -0.9494, 1.098), (0.655, -1.021, 1.08), (0.5472, -1.083, 1.064), (0.4335, -1.135, 1.049), (0.3152, -1.175, 1.035), (0.1934, -1.205, 1.023), (0.06947, -1.222, 1.013), (-0.05542, -1.228, 1.005), (-0.18, -1.222, 0.9984), (-0.303, -1.205, 0.9937), (-0.4233, -1.175, 0.9903), (-0.5397, -1.135, 0.988), (-0.6511, -1.083, 0.9865), (-0.7565, -1.021, 0.9855), (-0.8548, -0.9494, 0.9849), (-0.9452, -0.8684, 0.9843), (-1.027, -0.7791, 0.9838), (-1.099, -0.6823, 0.9833), (-1.161, -0.5789, 0.9831), (-1.213, -0.47, 0.9831), (-1.253, -0.3565, 0.9831), (-1.283, -0.2396, 0.9831), (-1.3, -0.1204, 0.9831), (-1.306, -5.234e-07, 0.9831), (-1.3, 0.1204, 0.9831), (-1.283, 0.2396, 0.9831), (-1.253, 0.3565, 0.9831), (-1.213, 0.47, 0.9831), (-1.161, 0.5789, 0.9831), (-1.099, 0.6823, 0.9833), (-1.027, 0.7791, 0.9838), (-0.9452, 0.8684, 0.9843), (-0.8548, 0.9494, 0.9849), (-0.7565, 1.021, 0.9855), (-0.6511, 1.083, 0.9865), (-0.5397, 1.135, 0.988), (-0.4233, 1.175, 0.9903), (-0.303, 1.205, 0.9937), (-0.18, 1.222, 0.9984)], [], [(0, 1, 3, 2), (2, 3, 5, 4), (4, 5, 7, 6), (6, 7, 9, 8), (8, 9, 11, 10), (10, 11, 13, 12), (12, 13, 15, 14), (14, 15, 17, 16), (16, 17, 19, 18), (18, 19, 21, 20), (20, 21, 23, 22), (22, 23, 25, 24), (24, 25, 27, 26), (26, 27, 29, 28), (28, 29, 31, 30), (30, 31, 33, 32), (32, 33, 35, 34), (34, 35, 37, 36), (36, 37, 39, 38), (38, 39, 41, 40), (40, 41, 43, 42), (42, 43, 45, 44), (44, 45, 47, 46), (46, 47, 49, 48), (48, 49, 51, 50), (50, 51, 53, 52), (52, 53, 55, 54), (54, 55, 57, 56), (56, 57, 59, 58), (58, 59, 61, 60), (60, 61, 63, 62), (62, 63, 65, 64), (64, 65, 67, 66), (66, 67, 69, 68), (68, 69, 71, 70), (70, 71, 73, 72), (72, 73, 75, 74), (74, 75, 77, 76), (76, 77, 79, 78), (78, 79, 81, 80), (80, 81, 83, 82), (82, 83, 85, 84), (84, 85, 87, 86), (86, 87, 89, 88), (88, 89, 91, 90), (90, 91, 93, 92), (92, 93, 95, 94), (94, 95, 97, 96), (96, 97, 99, 98), (98, 99, 101, 100), (100, 101, 103, 102), (102, 103, 105, 104), (104, 105, 107, 106), (106, 107, 109, 108), (108, 109, 111, 110), (110, 111, 113, 112), (112, 113, 115, 114), (114, 115, 117, 116), (116, 117, 119, 118), (118, 119, 121, 120), (120, 121, 123, 122), (122, 123, 125, 124), (13, 11, 133, 134), (124, 125, 127, 126), (126, 127, 1, 0), (0, 2, 4, 6, 8, 10, 12, 14, 16, 18, 20, 22, 24, 26, 28, 30, 32, 34, 36, 38, 40, 42, 44, 46, 48, 50, 52, 54, 56, 58, 60, 62, 64, 66, 68, 70, 72, 74, 76, 78, 80, 82, 84, 86, 88, 90, 92, 94, 96, 98, 100, 102, 104, 106, 108, 110, 112, 114, 116, 118, 120, 122, 124, 126), (137, 136, 200, 201), (83, 81, 168, 169), (31, 29, 142, 143), (101, 99, 177, 178), (49, 47, 151, 152), (119, 117, 186, 187), (67, 65, 160, 161), (15, 13, 134, 135), (85, 83, 169, 170), (33, 31, 143, 144), (103, 101, 178, 179), (51, 49, 152, 153), (121, 119, 187, 188), (69, 67, 161, 162), (17, 15, 135, 136), (87, 85, 170, 171), (35, 33, 144, 145), (105, 103, 179, 180), (53, 51, 153, 154), (123, 121, 188, 189), (71, 69, 162, 163), (19, 17, 136, 137), (89, 87, 171, 172), (37, 35, 145, 146), (107, 105, 180, 181), (3, 1, 128, 129), (55, 53, 154, 155), (125, 123, 189, 190), (73, 71, 163, 164), (21, 19, 137, 138), (91, 89, 172, 173), (39, 37, 146, 147), (109, 107, 181, 182), (57, 55, 155, 156), (127, 125, 190, 191), (5, 3, 129, 130), (75, 73, 164, 165), (23, 21, 138, 139), (93, 91, 173, 174), (41, 39, 147, 148), (111, 109, 182, 183), (59, 57, 156, 157), (1, 127, 191, 128), (7, 5, 130, 131), (77, 75, 165, 166), (25, 23, 139, 140), (95, 93, 174, 175), (43, 41, 148, 149), (113, 111, 183, 184), (61, 59, 157, 158), (9, 7, 131, 132), (79, 77, 166, 167), (27, 25, 140, 141), (97, 95, 175, 176), (45, 43, 149, 150), (115, 113, 184, 185), (63, 61, 158, 159), (11, 9, 132, 133), (81, 79, 167, 168), (29, 27, 141, 142), (99, 97, 176, 177), (47, 45, 150, 151), (117, 115, 185, 186), (65, 63, 159, 160), (193, 192, 255, 254, 253, 252, 251, 250, 249, 248, 247, 246, 245, 244, 243, 242, 241, 240, 239, 238, 237, 236, 235, 234, 233, 232, 231, 230, 229, 228, 227, 226, 225, 224, 223, 222, 221, 220, 219, 218, 217, 216, 215, 214, 213, 212, 211, 210, 209, 208, 207, 206, 205, 204, 203, 202, 201, 200, 199, 198, 197, 196, 195, 194), (190, 189, 253, 254), (164, 163, 227, 228), (138, 137, 201, 202), (191, 190, 254, 255), (165, 164, 228, 229), (139, 138, 202, 203), (128, 191, 255, 192), (166, 165, 229, 230), (140, 139, 203, 204), (167, 166, 230, 231), (141, 140, 204, 205), (168, 167, 231, 232), (142, 141, 205, 206), (169, 168, 232, 233), (143, 142, 206, 207), (170, 169, 233, 234), (144, 143, 207, 208), (171, 170, 234, 235), (145, 144, 208, 209), (172, 171, 235, 236), (146, 145, 209, 210), (173, 172, 236, 237), (147, 146, 210, 211), (174, 173, 237, 238), (148, 147, 211, 212), (175, 174, 238, 239), (149, 148, 212, 213), (176, 175, 239, 240), (150, 149, 213, 214), (177, 176, 240, 241), (151, 150, 214, 215), (178, 177, 241, 242), (152, 151, 215, 216), (179, 178, 242, 243), (153, 152, 216, 217), (180, 179, 243, 244), (154, 153, 217, 218), (181, 180, 244, 245), (155, 154, 218, 219), (129, 128, 192, 193), (182, 181, 245, 246), (156, 155, 219, 220), (130, 129, 193, 194), (183, 182, 246, 247), (157, 156, 220, 221), (131, 130, 194, 195), (184, 183, 247, 248), (158, 157, 221, 222), (132, 131, 195, 196), (185, 184, 248, 249), (159, 158, 222, 223), (133, 132, 196, 197), (186, 185, 249, 250), (160, 159, 223, 224), (134, 133, 197, 198), (187, 186, 250, 251), (161, 160, 224, 225), (135, 134, 198, 199), (188, 187, 251, 252), (162, 161, 225, 226), (136, 135, 199, 200), (189, 188, 252, 253), (163, 162, 226, 227)])
me_cylinder_003.polygons.foreach_set('use_smooth', [True] * 194)
me_cylinder_003.materials.append(mat_material_004)
me_cylinder_003.use_remesh_preserve_volume = False
me_cylinder_003.use_remesh_preserve_attributes = False
me_cylinder_003.use_mirror_vertex_groups = False
me_cylinder_003.update()

# ---- curves / text
cu_beziercircle = bpy.data.curves.new('BezierCircle', 'CURVE')
cu_beziercircle.dimensions = '3D'
_sp = cu_beziercircle.splines.new('BEZIER'); _sp.bezier_points.add(3)
_sp.bezier_points.foreach_set('co', [-1.0, 0.0, 0.0, 0.0, 1.0, 0.0, 1.0, 0.0, 0.0, 0.0, -1.0, 0.0])
_sp.bezier_points.foreach_set('handle_left', [-1.0, -0.5521, 0.0, -0.5521, 1.0, 0.0, 1.0, 0.5521, 0.0, 0.5521, -1.0, 0.0])
_sp.bezier_points.foreach_set('handle_right', [-1.0, 0.5521, 0.0, 0.5521, 1.0, 0.0, 1.0, -0.5521, 0.0, -0.5521, -1.0, 0.0])
for _p, _l, _r in zip(_sp.bezier_points, ['AUTO', 'AUTO', 'AUTO', 'AUTO'], ['AUTO', 'AUTO', 'AUTO', 'AUTO']): _p.handle_left_type = _l; _p.handle_right_type = _r
_sp.order_u = 0
_sp.order_v = 0
_sp.use_cyclic_u = True
cu_beziercircle.use_path = True
cu_beziercircle.use_path_clamp = True
cu_beziercircle.bevel_resolution = 0
cu_beziercircle.fill_mode = 'HALF'

# ---- objects
ob_cylinder_002 = bpy.data.objects.new('Cylinder.002', me_cylinder_004)
ob_beziercircle = bpy.data.objects.new('BezierCircle', cu_beziercircle)
ob_cube = bpy.data.objects.new('Cube', me_cube_001)
ob_cylinder = bpy.data.objects.new('Cylinder', me_cylinder_001)
ob_cylinder_003 = bpy.data.objects.new('Cylinder.003', me_cylinder_005)
ob_cube_001 = bpy.data.objects.new('Cube.001', me_cube_003)
ob_cube_003 = bpy.data.objects.new('Cube.003', me_cube_005)
ob_cube_002 = bpy.data.objects.new('Cube.002', me_cube_004)
ob_sphere = bpy.data.objects.new('Sphere', me_sphere)
ob_sun = bpy.data.objects.new('Sun', light_sun)
ob_plane = bpy.data.objects.new('Plane', me_plane)
ob_camera = bpy.data.objects.new('Camera', cam_camera)
ob_cube_004 = bpy.data.objects.new('Cube.004', me_cube_006)
ob_cylinder_001 = bpy.data.objects.new('Cylinder.001', me_cylinder_003)

# ---- transforms, parenting, visibility, modifiers, constraints
ob_cylinder_002.location = (0.0, -0.7, 0.0)
ob_cylinder_002.scale = (0.33, 0.33, 0.33)
ob_cylinder_002.lineart.crease_threshold = 0.0
ob_beziercircle.location = (0.0, 0.0, 0.5)
ob_beziercircle.scale = (0.8219, 0.8219, 0.8219)
ob_beziercircle.lineart.crease_threshold = 0.0
ob_cube.location = (0.0, 0.0, 0.4)
ob_cube.scale = (0.8897, 1.0, 1.0)
ob_cube.lineart.crease_threshold = 0.0
_m = ob_cube.modifiers.new('Array', 'ARRAY')
_m.count = 11
_m.use_constant_offset = True
_m.constant_offset_displace = (0.58, 0.0, 0.0)
_m.use_relative_offset = False
_m.relative_offset_displace = (2.0, 0.0, 0.0)
_m = ob_cube.modifiers.new('Curve', 'CURVE')
_m.object = ob_beziercircle
ob_cylinder.location = (0.0, 0.0, 0.0)
ob_cylinder.lineart.crease_threshold = 0.0
ob_cylinder_003.location = (0.0, -0.7, 0.0)
ob_cylinder_003.lineart.crease_threshold = 0.0
ob_cube_001.location = (-0.03743, 0.2215, 0.0)
ob_cube_001.scale = (0.1725, 0.3556, 0.1725)
ob_cube_001.lineart.crease_threshold = 0.0
_m = ob_cube_001.modifiers.new('Subsurf', 'SUBSURF')
_m.uv_smooth = 'PRESERVE_CORNERS'
_m.quality = 2
_m.show_only_control_edges = False
ob_cube_003.parent = ob_cube_001
ob_cube_003.matrix_parent_inverse = Matrix(((5.694, 0.0, 0.0, -0.01591), (0.0, 2.763, 0.0, -0.02316), (0.0, 0.0, 5.694, 0.0), (0.0, 0.0, 0.0, 1.0)))
ob_cube_003.location = (0.08507, -0.794, 0.0)
ob_cube_003.rotation_euler = (0.0, -0.0, -0.3136)
ob_cube_003.scale = (0.04727, 0.1158, 0.04727)
ob_cube_003.lineart.crease_threshold = 0.0
ob_cube_002.parent = ob_cube_001
ob_cube_002.matrix_parent_inverse = Matrix(((5.694, 0.0, 0.0, -0.01591), (0.0, 2.763, 0.0, -0.02316), (0.0, 0.0, 5.694, 0.0), (0.0, 0.0, 0.0, 1.0)))
ob_cube_002.location = (0.05992, -0.4922, 0.0)
ob_cube_002.rotation_euler = (0.0, -0.0, 0.2096)
ob_cube_002.scale = (0.1145, 0.2359, 0.1145)
ob_cube_002.lineart.crease_threshold = 0.0
_m = ob_cube_002.modifiers.new('Subsurf', 'SUBSURF')
_m.uv_smooth = 'PRESERVE_CORNERS'
_m.quality = 2
_m.show_only_control_edges = False
ob_sphere.parent = ob_cube_001
ob_sphere.matrix_parent_inverse = Matrix(((5.694, 0.0, 0.0, -0.01591), (0.0, 2.763, 0.0, -0.02316), (0.0, 0.0, 5.694, 0.0), (0.0, 0.0, 0.0, 1.0)))
ob_sphere.location = (0.1388, 0.4437, 0.0)
ob_sphere.scale = (0.1481, 0.1481, 0.1481)
ob_sphere.lineart.crease_threshold = 0.0
ob_sun.location = (0.0, 0.0, 0.0)
ob_sun.lineart.crease_threshold = 0.0
ob_plane.location = (0.0, 0.0, 0.0)
ob_plane.lineart.crease_threshold = 0.0
ob_camera.location = (0.0, 0.0, 10.0)
ob_camera.lock_rotations_4d = False
ob_camera.empty_display_type = 'ARROWS'
ob_camera.color = (0.0, 0.0, 0.0, 0.0)
ob_camera.display_type = 'WIRE'
ob_camera.lineart.crease_threshold = 0.0
ob_cube_004.parent = ob_cube_001
ob_cube_004.matrix_parent_inverse = Matrix(((5.694, 0.0, 0.0, -0.01591), (0.0, 2.763, 0.0, -0.02316), (0.0, 0.0, 5.694, 0.0), (0.0, 0.0, 0.0, 1.0)))
ob_cube_004.location = (-0.2487, 0.1202, 0.0)
ob_cube_004.scale = (0.1339, 0.2759, 0.1339)
ob_cube_004.lineart.crease_threshold = 0.0
_m = ob_cube_004.modifiers.new('Subsurf', 'SUBSURF')
_m.uv_smooth = 'PRESERVE_CORNERS'
_m.quality = 2
_m.show_only_control_edges = False
ob_cylinder_001.parent = ob_cube_001
ob_cylinder_001.matrix_parent_inverse = Matrix(((5.694, 0.0, 0.0, -0.01591), (0.0, 2.763, 0.0, -0.02316), (0.0, 0.0, 5.694, 0.0), (0.0, 0.0, 0.0, 1.0)))
ob_cylinder_001.location = (0.06937, 0.8738, 0.0)
ob_cylinder_001.rotation_euler = (1.571, -0.0, 0.0)
ob_cylinder_001.scale = (0.1865, 0.1865, 0.1865)
ob_cylinder_001.lineart.crease_threshold = 0.0

# ---- collection membership
col_collection_1.objects.link(ob_cylinder_002)
col_collection_1.objects.link(ob_beziercircle)
col_collection_1.objects.link(ob_cube)
col_collection_1.objects.link(ob_cylinder)
col_collection_2.objects.link(ob_cylinder_003)
col_collection_2.objects.link(ob_cube_001)
col_collection_2.objects.link(ob_cube_003)
col_collection_2.objects.link(ob_cube_002)
col_collection_2.objects.link(ob_sphere)
col_collection_3.objects.link(ob_sun)
col_collection_4.objects.link(ob_plane)
col_collection_11.objects.link(ob_camera)
col_collection_12.objects.link(ob_cube_004)
col_collection_12.objects.link(ob_cylinder_001)

# ---- scene / render settings (as saved in the file)
scene.camera = ob_camera
scene.frame_start = 1; scene.frame_end = 250; scene.frame_set(1)
scene.render.engine = 'BLENDER_EEVEE_NEXT'
scene.render.resolution_x = 1024
scene.render.resolution_y = 1024
scene.render.dither_intensity = 0.0
scene.cycles.use_denoising = False
scene.cycles.samples = 128
scene.cycles.sampling_pattern = 'TABULATED_SOBOL'
scene.cycles.use_adaptive_sampling = False
scene.cycles.use_light_tree = False
scene.cycles.blur_glossy = 0.0
scene.cycles.sample_clamp_indirect = 0.0
scene.view_settings.view_transform = 'Standard'
bpy.context.view_layer.update()
